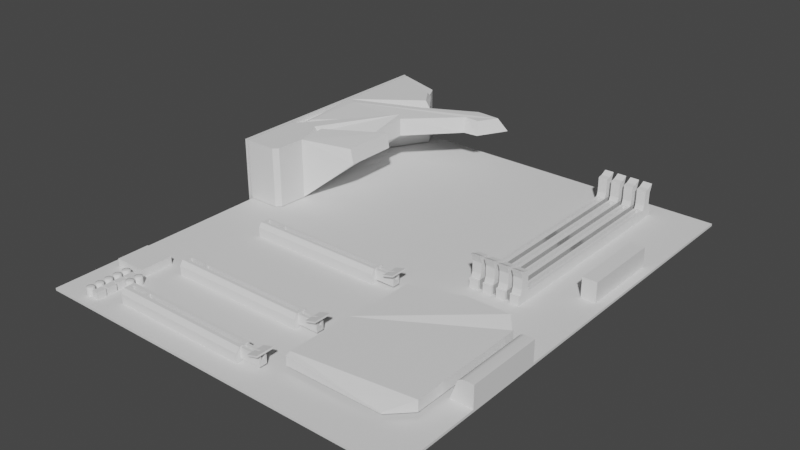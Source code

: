 # Source: motherboard_ATX_Z390_Aorus_Pro_LGA1151.blend  (saved by Blender 3.3.6; exported with 4.5.12 LTS)
import bpy
from mathutils import Matrix  # noqa: F401  (used for matrix-valued properties, if any)

bpy.ops.wm.read_factory_settings(use_empty=True)
scene = bpy.context.scene
scene.name = 'Scene'

# ---- collections
col_atx_z390_aorus_pro = bpy.data.collections.new('ATX Z390 Aorus Pro'); scene.collection.children.link(col_atx_z390_aorus_pro)
col_imports = bpy.data.collections.new('imports'); col_atx_z390_aorus_pro.children.link(col_imports)
col_booleans = bpy.data.collections.new('booleans'); scene.collection.children.link(col_booleans)
col_booleans_export = bpy.data.collections.new('booleans_export'); col_booleans.children.link(col_booleans_export)
col_corsair_vengeance_lpx_red = bpy.data.collections.new('Corsair Vengeance LPX red')  # instanced only; not linked into the scene
col_corsair_vengeance_lpx_white = bpy.data.collections.new('Corsair Vengeance LPX white')  # instanced only; not linked into the scene

# ---- materials (node trees are filled in below, after node groups)
mat_matt_black_pcb = bpy.data.materials.new('matt black pcb')
mat_black_plastic = bpy.data.materials.new('black plastic')
mat_silver_contacts = bpy.data.materials.new('silver contacts')
mat_dark_metal_1 = bpy.data.materials.new('dark metal 1')
mat_black_pcb = bpy.data.materials.new('black pcb')
mat_golden_flex = bpy.data.materials.new('golden flex')
mat_blue_plastic = bpy.data.materials.new('blue plastic')
mat_material = bpy.data.materials.new('Material')

# ---- node groups
ng_auto_smooth = bpy.data.node_groups.new('Auto Smooth', 'GeometryNodeTree')
_s = ng_auto_smooth.interface.new_socket(name='Geometry', in_out='OUTPUT', socket_type='NodeSocketGeometry')
_s = ng_auto_smooth.interface.new_socket(name='Geometry', in_out='INPUT', socket_type='NodeSocketGeometry')
_s = ng_auto_smooth.interface.new_socket(name='Angle', in_out='INPUT', socket_type='NodeSocketFloat')
_s.subtype = 'ANGLE'
_s.min_value = 0.0
_s.max_value = 3.142
ng_auto_smooth.is_modifier = True
_N = ng_auto_smooth.nodes; _L = ng_auto_smooth.links
n0 = _N.new('NodeGroupOutput'); n0.name = 'Group Output'; n0.location = (480, -100)
n1 = _N.new('NodeGroupInput'); n1.name = 'Group Input'; n1.location = (-420, -300)
n2 = _N.new('NodeGroupInput'); n2.name = 'Group Input.001'; n2.location = (-60, -100)
n3 = _N.new('GeometryNodeSetShadeSmooth'); n3.name = 'Set Shade Smooth'; n3.location = (120, -100)
n3.domain = 'EDGE'
n4 = _N.new('GeometryNodeSetShadeSmooth'); n4.name = 'Set Shade Smooth.001'; n4.location = (300, -100)
n5 = _N.new('GeometryNodeInputMeshEdgeAngle'); n5.name = 'Edge Angle'; n5.location = (-420, -220)
n6 = _N.new('GeometryNodeInputEdgeSmooth'); n6.name = 'Is Edge Smooth'; n6.location = (-60, -160)
n7 = _N.new('GeometryNodeInputShadeSmooth'); n7.name = 'Is Face Smooth'; n7.location = (-240, -340)
n8 = _N.new('FunctionNodeBooleanMath'); n8.name = 'Boolean Math'; n8.location = (-60, -220)
n9 = _N.new('FunctionNodeCompare'); n9.name = 'Compare'; n9.location = (-240, -180)
n9.operation = 'LESS_EQUAL'
_L.new(n5.outputs[0], n9.inputs[0])
_L.new(n4.outputs[0], n0.inputs[0])
_L.new(n1.outputs[1], n9.inputs[1])
_L.new(n9.outputs[0], n8.inputs[0])
_L.new(n7.outputs[0], n8.inputs[1])
_L.new(n2.outputs[0], n3.inputs[0])
_L.new(n6.outputs[0], n3.inputs[1])
_L.new(n3.outputs[0], n4.inputs[0])
_L.new(n8.outputs[0], n3.inputs[2])
n0.is_active_output = True

# ---- material node trees
mat_material.use_nodes = True; mat_material.node_tree.nodes.clear()
_N = mat_material.node_tree.nodes; _L = mat_material.node_tree.links
n0 = _N.new('ShaderNodeBsdfPrincipled'); n0.name = 'Principled BSDF'; n0.location = (10, 300)
n0.distribution = 'GGX'
n0.subsurface_method = 'RANDOM_WALK_SKIN'
n0.inputs[0].default_value = (0.3, 0.3, 0.3, 1.0)
n0.inputs[2].default_value = 0.1
n0.inputs[3].default_value = 1.45
n0.inputs[4].default_value = 0.2
n0.inputs[27].default_value = (0.0, 0.0, 0.0, 1.0)
n0.inputs[28].default_value = 1.0
n1 = _N.new('ShaderNodeOutputMaterial'); n1.name = 'Material Output'; n1.location = (300, 300)
_L.new(n0.outputs[0], n1.inputs[0])
n1.is_active_output = True

# ---- world
world_world = bpy.data.worlds.new('World'); scene.world = world_world
world_world.use_nodes = True; world_world.node_tree.nodes.clear()
_N = world_world.node_tree.nodes; _L = world_world.node_tree.links
n0 = _N.new('ShaderNodeOutputWorld'); n0.name = 'World Output'; n0.location = (300, 300)
n1 = _N.new('ShaderNodeBackground'); n1.name = 'Background'; n1.location = (10, 300)
n1.inputs[0].default_value = (0.05088, 0.05088, 0.05088, 1.0)
_L.new(n1.outputs[0], n0.inputs[0])
n0.is_active_output = True
world_world.color = (0.05088, 0.05088, 0.05088)
world_world.use_sun_shadow = False
world_world.sun_shadow_jitter_overblur = 0.0

# ---- meshes
me_plane = bpy.data.meshes.new('Plane')
me_plane.from_pydata([(0.0, -0.305, 0.0), (0.244, 0.0, 0.0), (0.0, 0.0, 0.0), (0.244, -0.305, 0.0), (0.0, 0.0, 0.0015), (0.0, -0.305, 0.0015), (0.244, 0.0, 0.0015), (0.244, -0.305, 0.0015)], [], [(0, 2, 1, 3), (5, 7, 6, 4), (3, 1, 6, 7), (1, 2, 4, 6), (0, 3, 7, 5), (2, 0, 5, 4)])
me_plane.polygons.foreach_set('use_smooth', [True] * 6)
_uv = me_plane.uv_layers.new(name='UVMap')
_uv.uv.foreach_set('vector', [0.0, 0.0, 0.0, 0.0, 0.0, 0.0, 0.0, 0.0, 0.0, 0.0, 0.0, 0.0, 0.0, 0.0, 0.0, 0.0, 0.0, 0.0, 0.0, 0.0, 0.0, 0.0, 0.0, 0.0, 0.0, 0.0, 0.0, 0.0, 0.0, 0.0, 0.0, 0.0, 0.0, 0.0, 0.0, 0.0, 0.0, 0.0, 0.0, 0.0, 0.0, 0.0, 0.0, 0.0, 0.0, 0.0, 0.0, 0.0])
me_plane.materials.append(mat_matt_black_pcb)
me_plane.update()
me_plane_001 = bpy.data.meshes.new('Plane.001')
me_plane_001.from_pydata([(-1.863e-09, -0.157, 0.044), (1.863e-09, -0.157, 0.0), (1.863e-09, -1.863e-09, 0.0), (-1.863e-09, -1.863e-09, 0.044), (0.0015, -0.003, 0.041), (0.0015, -0.154, 0.041), (0.0015, -0.154, 0.003), (0.0015, -0.003, 0.003), (0.0015, -1.863e-09, 0.044), (0.0015, -0.157, 0.044), (0.0015, -0.157, 1.27e-10), (0.0015, -1.863e-09, 1.27e-10), (0.003, -0.003, 0.041), (0.003, -0.154, 0.041), (0.003, -0.154, 0.003), (0.003, -0.003, 0.003), (0.003, -0.001, 0.044), (0.003, -0.157, 0.044), (0.003, -0.157, 0.004), (0.003, -0.001, 0.004), (0.027, -0.001, 0.039), (0.036, -0.018, 0.044), (0.036, -0.014, 0.014), (0.027, -0.001, 0.004), (0.003, -0.135, 0.044), (0.003, -0.135, 0.004), (0.028, -0.135, 0.004), (0.028, -0.135, 0.044), (0.024, -0.157, 0.044), (0.027, -0.154, 0.044), (0.027, -0.154, 0.004), (0.024, -0.157, 0.004), (0.036, -0.014, 0.04), (0.003, -0.062, 0.004), (0.003, -0.062, 0.044), (0.05, -0.033, 0.029), (0.045, -0.031, 0.044), (0.05, -0.033, 0.04), (0.003, -0.113, 0.04), (0.04745, -0.06153, 0.0405), (0.009, -0.106, 0.044), (0.04845, -0.06253, 0.029), (0.078, -0.031, 0.029), (0.083, -0.01, 0.029), (0.078, -0.015, 0.039), (0.077, -0.028, 0.039), (0.088, -0.03, 0.029), (0.099, -0.01, 0.029), (0.094, -0.015, 0.0385), (0.087, -0.028, 0.0387), (0.083, -0.015, 0.03892), (0.009, -0.065, 0.044), (0.04745, -0.06253, 0.044), (0.003, -0.12, 0.044), (0.019, -0.114, 0.044), (0.022, -0.114, 0.041), (0.056, -0.118, 0.029), (0.054, -0.118, 0.039), (0.054, -0.083, 0.039), (0.056, -0.083, 0.029), (0.025, -0.114, 0.044), (0.04745, -0.08653, 0.039), (0.04745, -0.08653, 0.029), (0.033, -0.012, 0.004), (0.033, -0.012, 0.039)], [], [(2, 1, 0, 3), (4, 5, 13, 12), (1, 10, 9, 0), (0, 9, 8, 3), (3, 8, 11, 2), (2, 11, 10, 1), (5, 4, 8, 9), (7, 6, 10, 11), (6, 5, 9, 10), (4, 7, 11, 8), (19, 16, 20, 23), (7, 4, 12, 15), (6, 7, 15, 14), (5, 6, 14, 13), (34, 36, 21, 16), (25, 26, 30, 31, 18), (63, 64, 32, 22), (24, 25, 18, 17), (12, 13, 14, 15), (17, 28, 29, 27, 24), (34, 33, 25, 24, 38), (22, 35, 33), (18, 31, 28, 17), (28, 31, 30, 29), (26, 27, 29, 30), (16, 32, 64), (32, 37, 35, 22), (32, 16, 21), (16, 19, 33, 34), (39, 40, 38), (34, 37, 36), (63, 33, 19, 23), (41, 35, 43, 42), (32, 21, 36, 37), (35, 41, 33), (38, 40, 34), (45, 42, 46, 49), (38, 52, 39), (35, 37, 44, 43), (39, 41, 42, 45), (48, 49, 46, 47), (43, 50, 48, 47), (42, 43, 47, 46), (45, 49, 48, 50, 51, 40, 39), (40, 51, 34), (50, 43, 44), (34, 51, 50, 44, 37), (52, 38, 53), (24, 53, 38), (27, 54, 53, 24), (53, 54, 52), (54, 27, 55), (54, 55, 52), (27, 26, 56, 57), (60, 58, 55), (55, 27, 60), (57, 56, 59, 58), (27, 57, 58, 60), (52, 61, 39), (55, 61, 52), (58, 61, 55), (59, 62, 61, 58), (41, 39, 61, 62), (59, 56, 62), (56, 26, 62), (41, 62, 26, 33), (26, 25, 33), (23, 20, 64, 63), (64, 20, 16), (22, 33, 63)])
me_plane_001.polygons.foreach_set('material_index', [0, 0, 1, 1, 1, 1, 1, 1, 1, 1, 2, 0, 0, 0, 2, 2, 0, 2, 0, 2, 2, 2, 0, 0, 0, 0, 2, 0, 2, 2, 0, 2, 2, 0, 2, 2, 0, 2, 0, 0, 0, 0, 2, 3, 1, 0, 1, 2, 2, 2, 2, 0, 0, 0, 0, 0, 2, 2, 2, 0, 0, 2, 0, 2, 0, 2, 2, 2, 2, 2])
_uv = me_plane_001.uv_layers.new(name='UVMap')
_uv.uv.foreach_set('vector', [0.0, 0.0, 0.0, 0.0, 0.0, 0.0, 0.0, 0.0, 0.0, 0.0, 0.0, 0.0, 0.0, 0.0, 0.0, 0.0, 0.0, 0.0, 0.0, 0.0, 0.0, 0.0, 0.0, 0.0, 0.0, 0.0, 0.0, 0.0, 0.0, 0.0, 0.0, 0.0, 0.0, 0.0, 0.0, 0.0, 0.0, 0.0, 0.0, 0.0, 0.0, 0.0, 0.0, 0.0, 0.0, 0.0, 0.0, 0.0, 0.0, 0.0, 0.0, 0.0, 0.0, 0.0, 0.0, 0.0, 0.0, 0.0, 0.0, 0.0, 0.0, 0.0, 0.0, 0.0, 0.0, 0.0, 0.0, 0.0, 0.0, 0.0, 0.0, 0.0, 0.0, 0.0, 0.0, 0.0, 0.0, 0.0, 0.0, 0.0, 0.0, 0.0, 0.0, 0.0, 0.0, 0.0, 0.0, 0.0, 0.0, 0.0, 0.0, 0.0, 0.0, 0.0, 0.0, 0.0, 0.0, 0.0, 0.0, 0.0, 0.0, 0.0, 0.0, 0.0, 0.0, 0.0, 0.0, 0.0, 0.0, 0.0, 0.0, 0.0, 0.0, 0.0, 0.0, 0.0, 0.0, 0.0, 0.0, 0.0, 0.0, 0.0, 0.0, 0.0, 0.0, 0.0, 0.0, 0.0, 0.0, 0.0, 0.0, 0.0, 0.0, 0.0, 0.0, 0.0, 0.0, 0.0, 0.0, 0.0, 0.0, 0.0, 0.0, 0.0, 0.0, 0.0, 0.0, 0.0, 0.0, 0.0, 0.0, 0.0, 0.0, 0.0, 0.0, 0.0, 0.0, 0.0, 0.0, 0.0, 0.0, 0.0, 0.0, 0.0, 0.0, 0.0, 0.0, 0.0, 0.0, 0.0, 0.0, 0.0, 0.0, 0.0, 0.0, 0.0, 0.0, 0.0, 0.0, 0.0, 0.0, 0.0, 0.0, 0.0, 0.0, 0.0, 0.0, 0.0, 0.0, 0.0, 0.0, 0.0, 0.0, 0.0, 0.0, 0.0, 0.0, 0.0, 0.0, 0.0, 0.0, 0.0, 0.0, 0.0, 0.0, 0.0, 0.0, 0.0, 0.0, 0.0, 0.0, 0.0, 0.0, 0.0, 0.0, 0.0, 0.0, 0.0, 0.0, 0.0, 0.0, 0.0, 0.0, 0.0, 0.0, 0.0, 0.0, 0.0, 0.0, 0.0, 0.0, 0.0, 0.0, 0.0, 0.0, 0.0, 0.0, 0.0, 0.0, 0.0, 0.0, 0.0, 0.0, 0.0, 0.0, 0.0, 0.0, 0.0, 0.0, 0.0, 0.0, 0.0, 0.0, 0.0, 0.0, 0.0, 0.0, 0.0, 0.0, 0.0, 0.0, 0.0, 0.0, 0.0, 0.0, 0.0, 0.0, 0.0, 0.0, 0.0, 0.0, 0.0, 0.0, 0.0, 0.0, 0.0, 0.0, 0.0, 0.0, 0.0, 0.0, 0.0, 0.0, 0.0, 0.0, 0.0, 0.0, 0.0, 0.0, 0.0, 0.0, 0.0, 0.0, 0.0, 0.0, 0.0, 0.0, 0.0, 0.0, 0.0, 0.0, 0.0, 0.0, 0.0, 0.0, 0.0, 0.0, 0.0, 0.0, 0.0, 0.0, 0.0, 0.0, 0.0, 0.0, 0.0, 0.0, 0.0, 0.0, 0.0, 0.0, 0.0, 0.0, 0.0, 0.0, 0.0, 0.0, 0.0, 0.0, 0.0, 0.0, 0.0, 0.0, 0.0, 0.0, 0.0, 0.0, 0.0, 0.0, 0.0, 0.0, 0.0, 0.0, 0.0, 0.0, 0.0, 0.0, 0.0, 0.0, 0.0, 0.0, 0.0, 0.0, 0.0, 0.0, 0.0, 0.0, 0.0, 0.0, 0.0, 0.0, 0.0, 0.0, 0.0, 0.0, 0.0, 0.0, 0.0, 0.0, 0.0, 0.0, 0.0, 0.0, 0.0, 0.0, 0.0, 0.0, 0.0, 0.0, 0.0, 0.0, 0.0, 0.0, 0.0, 0.0, 0.0, 0.0, 0.0, 0.0, 0.0, 0.0, 0.0, 0.0, 0.0, 0.0, 0.0, 0.0, 0.0, 0.0, 0.0, 0.0, 0.0, 0.0, 0.0, 0.0, 0.0, 0.0, 0.0, 0.0, 0.0, 0.0, 0.0, 0.0, 0.0, 0.0, 0.0, 0.0, 0.0, 0.0, 0.0, 0.0, 0.0, 0.0, 0.0, 0.0, 0.0, 0.0, 0.0, 0.0, 0.0, 0.0, 0.0, 0.0, 0.0, 0.0, 0.0, 0.0, 0.0, 0.0, 0.0, 0.0, 0.0, 0.0, 0.0, 0.0, 0.0, 0.0, 0.0, 0.0, 0.0, 0.0, 0.0, 0.0, 0.0, 0.0, 0.0, 0.0, 0.0, 0.0, 0.0, 0.0, 0.0, 0.0, 0.0, 0.0, 0.0, 0.0, 0.0, 0.0, 0.0, 0.0, 0.0, 0.0, 0.0, 0.0, 0.0, 0.0, 0.0, 0.0, 0.0, 0.0, 0.0, 0.0, 0.0, 0.0, 0.0, 0.0, 0.0, 0.0, 0.0, 0.0, 0.0, 0.0, 0.0, 0.0, 0.0, 0.0, 0.0, 0.0, 0.0, 0.0, 0.0, 0.0, 0.0, 0.0, 0.0, 0.0, 0.0, 0.0, 0.0, 0.0, 0.0, 0.0, 0.0, 0.0, 0.0, 0.0, 0.0, 0.0, 0.0, 0.0, 0.0, 0.0, 0.0])
me_plane_001.materials.append(mat_black_plastic)
me_plane_001.materials.append(mat_silver_contacts)
me_plane_001.materials.append(mat_matt_black_pcb)
me_plane_001.materials.append(mat_dark_metal_1)
me_plane_001.update()
me_cube = bpy.data.meshes.new('Cube')
me_cube.from_pydata([(-0.007, -0.025, 0.0), (-0.007, 0.025, 0.0), (0.007, -0.025, 0.0), (0.007, -0.025, 0.014), (0.007, 0.025, 0.0), (0.007, 0.025, 0.014), (0.001, -0.025, 0.014), (-0.003009, -0.025, 0.01117), (-0.0002249, -0.025, 0.01378), (-0.001417, -0.025, 0.01317), (-0.002395, -0.025, 0.01226), (-0.003009, 0.025, 0.01117), (0.001, 0.025, 0.014), (-0.002395, 0.025, 0.01226), (-0.001417, 0.025, 0.01317), (-0.0002249, 0.025, 0.01378)], [], [(5, 12, 6, 3), (4, 5, 3, 2), (0, 7, 11, 1), (1, 4, 2, 0), (1, 11, 13, 14, 15, 12, 5, 4), (6, 12, 15, 8), (8, 15, 14, 9), (9, 14, 13, 10), (10, 13, 11, 7), (2, 3, 6, 8, 9, 10, 7, 0)])
me_cube.polygons.foreach_set('use_smooth', [True] * 10)
_uv = me_cube.uv_layers.new(name='UVMap')
_uv.uv.foreach_set('vector', [0.625, 0.5, 0.7917, 0.5, 0.7917, 0.75, 0.625, 0.75, 0.375, 0.5, 0.625, 0.5, 0.625, 0.75, 0.375, 0.75, 0.375, 0.0, 0.5745, 0.0, 0.5745, 0.25, 0.375, 0.25, 0.125, 0.5, 0.375, 0.5, 0.375, 0.75, 0.125, 0.75, 0.375, 0.25, 0.5745, 0.25, 0.5939, 0.2553, 0.6102, 0.2719, 0.6212, 0.3004, 0.625, 0.3333, 0.625, 0.5, 0.375, 0.5, 0.7917, 0.75, 0.7917, 0.5, 0.8257, 0.5, 0.8257, 0.75, 0.8257, 0.75, 0.8257, 0.5, 0.875, 0.5, 0.875, 0.75, 0.625, 0.0, 0.625, 0.25, 0.5951, 0.25, 0.5951, 0.0, 0.5951, 0.0, 0.5951, 0.25, 0.5745, 0.25, 0.5745, 0.0, 0.375, 0.75, 0.625, 0.75, 0.625, 0.9167, 0.6212, 0.9496, 0.6102, 0.9781, 0.5939, 0.9947, 0.5745, 1.0, 0.375, 1.0])
me_cube.materials.append(mat_black_plastic)
me_cube.update()
me_cube_001 = bpy.data.meshes.new('Cube.001')
me_cube_001.from_pydata([(-0.00475, -0.026, 0.0), (-0.00475, -0.026, 0.013), (-0.00475, 0.026, 0.0), (-0.00475, 0.026, 0.013), (0.00475, -0.026, 0.0), (0.00475, -0.026, 0.013), (0.00475, 0.026, 0.0), (0.00475, 0.026, 0.013)], [], [(0, 1, 3, 2), (2, 3, 7, 6), (6, 7, 5, 4), (4, 5, 1, 0), (2, 6, 4, 0), (7, 3, 1, 5)])
_uv = me_cube_001.uv_layers.new(name='UVMap')
_uv.uv.foreach_set('vector', [0.375, 0.0, 0.625, 0.0, 0.625, 0.25, 0.375, 0.25, 0.375, 0.25, 0.625, 0.25, 0.625, 0.5, 0.375, 0.5, 0.375, 0.5, 0.625, 0.5, 0.625, 0.75, 0.375, 0.75, 0.375, 0.75, 0.625, 0.75, 0.625, 1.0, 0.375, 1.0, 0.125, 0.5, 0.375, 0.5, 0.375, 0.75, 0.125, 0.75, 0.625, 0.5, 0.875, 0.5, 0.875, 0.75, 0.625, 0.75])
me_cube_001.materials.append(mat_black_plastic)
me_cube_001.update()
me_plane_002 = bpy.data.meshes.new('Plane.002')
me_plane_002.from_pydata([(0.0, -0.021, 0.0), (0.021, -0.021, 0.0), (0.0, 0.0, 0.0), (0.021, 0.0, 0.0), (0.0, 0.0, 0.005), (0.0, -0.021, 0.005), (0.021, -0.021, 0.005), (0.021, 0.0, 0.005), (0.014, -0.048, 0.0), (0.014, -0.04905, 0.0053), (0.01547, -0.04848, 0.0), (0.01485, -0.04933, 0.0053), (0.01638, -0.04973, 0.0), (0.01538, -0.05005, 0.0053), (0.01638, -0.05127, 0.0), (0.01538, -0.05095, 0.0053), (0.01547, -0.05252, 0.0), (0.01485, -0.05167, 0.0053), (0.014, -0.053, 0.0), (0.014, -0.05195, 0.0053), (0.01253, -0.05252, 0.0), (0.01315, -0.05167, 0.0053), (0.01162, -0.05127, 0.0), (0.01262, -0.05095, 0.0053), (0.01162, -0.04973, 0.0), (0.01262, -0.05005, 0.0053), (0.01253, -0.04848, 0.0), (0.01315, -0.04933, 0.0053), (0.01547, -0.04848, 0.005), (0.014, -0.048, 0.005), (0.01638, -0.04973, 0.005), (0.01638, -0.05127, 0.005), (0.01547, -0.05252, 0.005), (0.014, -0.053, 0.005), (0.01253, -0.05252, 0.005), (0.01162, -0.05127, 0.005), (0.01162, -0.04973, 0.005), (0.01253, -0.04848, 0.005), (0.014, -0.042, 0.0), (0.014, -0.04305, 0.0053), (0.01547, -0.04248, 0.0), (0.01485, -0.04333, 0.0053), (0.01638, -0.04373, 0.0), (0.01538, -0.04405, 0.0053), (0.01638, -0.04527, 0.0), (0.01538, -0.04495, 0.0053), (0.01547, -0.04652, 0.0), (0.01485, -0.04567, 0.0053), (0.014, -0.047, 0.0), (0.014, -0.04595, 0.0053), (0.01253, -0.04652, 0.0), (0.01315, -0.04567, 0.0053), (0.01162, -0.04527, 0.0), (0.01262, -0.04495, 0.0053), (0.01162, -0.04373, 0.0), (0.01262, -0.04405, 0.0053), (0.01253, -0.04248, 0.0), (0.01315, -0.04333, 0.0053), (0.01547, -0.04248, 0.005), (0.014, -0.042, 0.005), (0.01638, -0.04373, 0.005), (0.01638, -0.04527, 0.005), (0.01547, -0.04652, 0.005), (0.014, -0.047, 0.005), (0.01253, -0.04652, 0.005), (0.01162, -0.04527, 0.005), (0.01162, -0.04373, 0.005), (0.01253, -0.04248, 0.005), (0.014, -0.036, 0.0), (0.014, -0.03705, 0.0053), (0.01547, -0.03648, 0.0), (0.01485, -0.03733, 0.0053), (0.01638, -0.03773, 0.0), (0.01538, -0.03805, 0.0053), (0.01638, -0.03927, 0.0), (0.01538, -0.03895, 0.0053), (0.01547, -0.04052, 0.0), (0.01485, -0.03967, 0.0053), (0.014, -0.041, 0.0), (0.014, -0.03995, 0.0053), (0.01253, -0.04052, 0.0), (0.01315, -0.03967, 0.0053), (0.01162, -0.03927, 0.0), (0.01262, -0.03895, 0.0053), (0.01162, -0.03773, 0.0), (0.01262, -0.03805, 0.0053), (0.01253, -0.03648, 0.0), (0.01315, -0.03733, 0.0053), (0.01547, -0.03648, 0.005), (0.014, -0.036, 0.005), (0.01638, -0.03773, 0.005), (0.01638, -0.03927, 0.005), (0.01547, -0.04052, 0.005), (0.014, -0.041, 0.005), (0.01253, -0.04052, 0.005), (0.01162, -0.03927, 0.005), (0.01162, -0.03773, 0.005), (0.01253, -0.03648, 0.005), (0.014, -0.03, 0.0), (0.014, -0.03105, 0.0053), (0.01547, -0.03048, 0.0), (0.01485, -0.03133, 0.0053), (0.01638, -0.03173, 0.0), (0.01538, -0.03205, 0.0053), (0.01638, -0.03327, 0.0), (0.01538, -0.03295, 0.0053), (0.01547, -0.03452, 0.0), (0.01485, -0.03367, 0.0053), (0.014, -0.035, 0.0), (0.014, -0.03395, 0.0053), (0.01253, -0.03452, 0.0), (0.01315, -0.03367, 0.0053), (0.01162, -0.03327, 0.0), (0.01262, -0.03295, 0.0053), (0.01162, -0.03173, 0.0), (0.01262, -0.03205, 0.0053), (0.01253, -0.03048, 0.0), (0.01315, -0.03133, 0.0053), (0.01547, -0.03048, 0.005), (0.014, -0.03, 0.005), (0.01638, -0.03173, 0.005), (0.01638, -0.03327, 0.005), (0.01547, -0.03452, 0.005), (0.014, -0.035, 0.005), (0.01253, -0.03452, 0.005), (0.01162, -0.03327, 0.005), (0.01162, -0.03173, 0.005), (0.01253, -0.03048, 0.005), (0.014, -0.024, 0.0), (0.014, -0.02505, 0.0053), (0.01547, -0.02448, 0.0), (0.01485, -0.02533, 0.0053), (0.01638, -0.02573, 0.0), (0.01538, -0.02605, 0.0053), (0.01638, -0.02727, 0.0), (0.01538, -0.02695, 0.0053), (0.01547, -0.02852, 0.0), (0.01485, -0.02767, 0.0053), (0.014, -0.029, 0.0), (0.014, -0.02795, 0.0053), (0.01253, -0.02852, 0.0), (0.01315, -0.02767, 0.0053), (0.01162, -0.02727, 0.0), (0.01262, -0.02695, 0.0053), (0.01162, -0.02573, 0.0), (0.01262, -0.02605, 0.0053), (0.01253, -0.02448, 0.0), (0.01315, -0.02533, 0.0053), (0.01547, -0.02448, 0.005), (0.014, -0.024, 0.005), (0.01638, -0.02573, 0.005), (0.01638, -0.02727, 0.005), (0.01547, -0.02852, 0.005), (0.014, -0.029, 0.005), (0.01253, -0.02852, 0.005), (0.01162, -0.02727, 0.005), (0.01162, -0.02573, 0.005), (0.01253, -0.02448, 0.005), (0.025, -0.03, 0.0), (0.025, -0.03105, 0.0053), (0.02647, -0.03048, 0.0), (0.02585, -0.03133, 0.0053), (0.02738, -0.03173, 0.0), (0.02638, -0.03205, 0.0053), (0.02738, -0.03327, 0.0), (0.02638, -0.03295, 0.0053), (0.02647, -0.03452, 0.0), (0.02585, -0.03367, 0.0053), (0.025, -0.035, 0.0), (0.025, -0.03395, 0.0053), (0.02353, -0.03452, 0.0), (0.02415, -0.03367, 0.0053), (0.02262, -0.03327, 0.0), (0.02362, -0.03295, 0.0053), (0.02262, -0.03173, 0.0), (0.02362, -0.03205, 0.0053), (0.02353, -0.03048, 0.0), (0.02415, -0.03133, 0.0053), (0.02647, -0.03048, 0.005), (0.025, -0.03, 0.005), (0.02738, -0.03173, 0.005), (0.02738, -0.03327, 0.005), (0.02647, -0.03452, 0.005), (0.025, -0.035, 0.005), (0.02353, -0.03452, 0.005), (0.02262, -0.03327, 0.005), (0.02262, -0.03173, 0.005), (0.02353, -0.03048, 0.005), (0.025, -0.024, 0.0), (0.025, -0.02505, 0.0053), (0.02647, -0.02448, 0.0), (0.02585, -0.02533, 0.0053), (0.02738, -0.02573, 0.0), (0.02638, -0.02605, 0.0053), (0.02738, -0.02727, 0.0), (0.02638, -0.02695, 0.0053), (0.02647, -0.02852, 0.0), (0.02585, -0.02767, 0.0053), (0.025, -0.029, 0.0), (0.025, -0.02795, 0.0053), (0.02353, -0.02852, 0.0), (0.02415, -0.02767, 0.0053), (0.02262, -0.02727, 0.0), (0.02362, -0.02695, 0.0053), (0.02262, -0.02573, 0.0), (0.02362, -0.02605, 0.0053), (0.02353, -0.02448, 0.0), (0.02415, -0.02533, 0.0053), (0.02647, -0.02448, 0.005), (0.025, -0.024, 0.005), (0.02738, -0.02573, 0.005), (0.02738, -0.02727, 0.005), (0.02647, -0.02852, 0.005), (0.025, -0.029, 0.005), (0.02353, -0.02852, 0.005), (0.02262, -0.02727, 0.005), (0.02262, -0.02573, 0.005), (0.02353, -0.02448, 0.005), (0.0175, -0.031, 6.985e-10), (0.0175, -0.031, 0.0045), (0.0175, -0.025, 6.985e-10), (0.0175, -0.025, 0.0045), (0.0215, -0.031, 6.985e-10), (0.0215, -0.031, 0.0045), (0.0215, -0.025, 6.985e-10), (0.0215, -0.025, 0.0045), (0.0175, -0.038, 6.985e-10), (0.0175, -0.038, 0.0045), (0.0175, -0.032, 6.985e-10), (0.0175, -0.032, 0.0045), (0.0215, -0.038, 6.985e-10), (0.0215, -0.038, 0.0045), (0.0215, -0.032, 6.985e-10), (0.0215, -0.032, 0.0045), (0.0175, -0.045, 6.985e-10), (0.0175, -0.045, 0.0045), (0.0175, -0.039, 6.985e-10), (0.0175, -0.039, 0.0045), (0.0215, -0.045, 6.985e-10), (0.0215, -0.045, 0.0045), (0.0215, -0.039, 6.985e-10), (0.0215, -0.039, 0.0045), (0.0175, -0.052, 6.985e-10), (0.0175, -0.052, 0.0045), (0.0175, -0.046, 6.985e-10), (0.0175, -0.046, 0.0045), (0.0215, -0.052, 6.985e-10), (0.0215, -0.052, 0.0045), (0.0215, -0.046, 6.985e-10), (0.0215, -0.046, 0.0045)], [], [(0, 2, 3, 1), (5, 6, 7, 4), (0, 1, 6, 5), (1, 3, 7, 6), (2, 0, 5, 4), (3, 2, 4, 7), (8, 29, 28, 10), (10, 28, 30, 12), (12, 30, 31, 14), (14, 31, 32, 16), (16, 32, 33, 18), (18, 33, 34, 20), (20, 34, 35, 22), (22, 35, 36, 24), (11, 9, 27, 25, 23, 21, 19, 17, 15, 13), (24, 36, 37, 26), (26, 37, 29, 8), (9, 11, 28, 29), (11, 13, 30, 28), (13, 15, 31, 30), (15, 17, 32, 31), (17, 19, 33, 32), (19, 21, 34, 33), (21, 23, 35, 34), (23, 25, 36, 35), (25, 27, 37, 36), (27, 9, 29, 37), (38, 59, 58, 40), (40, 58, 60, 42), (42, 60, 61, 44), (44, 61, 62, 46), (46, 62, 63, 48), (48, 63, 64, 50), (50, 64, 65, 52), (52, 65, 66, 54), (41, 39, 57, 55, 53, 51, 49, 47, 45, 43), (54, 66, 67, 56), (56, 67, 59, 38), (39, 41, 58, 59), (41, 43, 60, 58), (43, 45, 61, 60), (45, 47, 62, 61), (47, 49, 63, 62), (49, 51, 64, 63), (51, 53, 65, 64), (53, 55, 66, 65), (55, 57, 67, 66), (57, 39, 59, 67), (68, 89, 88, 70), (70, 88, 90, 72), (72, 90, 91, 74), (74, 91, 92, 76), (76, 92, 93, 78), (78, 93, 94, 80), (80, 94, 95, 82), (82, 95, 96, 84), (71, 69, 87, 85, 83, 81, 79, 77, 75, 73), (84, 96, 97, 86), (86, 97, 89, 68), (69, 71, 88, 89), (71, 73, 90, 88), (73, 75, 91, 90), (75, 77, 92, 91), (77, 79, 93, 92), (79, 81, 94, 93), (81, 83, 95, 94), (83, 85, 96, 95), (85, 87, 97, 96), (87, 69, 89, 97), (98, 119, 118, 100), (100, 118, 120, 102), (102, 120, 121, 104), (104, 121, 122, 106), (106, 122, 123, 108), (108, 123, 124, 110), (110, 124, 125, 112), (112, 125, 126, 114), (101, 99, 117, 115, 113, 111, 109, 107, 105, 103), (114, 126, 127, 116), (116, 127, 119, 98), (99, 101, 118, 119), (101, 103, 120, 118), (103, 105, 121, 120), (105, 107, 122, 121), (107, 109, 123, 122), (109, 111, 124, 123), (111, 113, 125, 124), (113, 115, 126, 125), (115, 117, 127, 126), (117, 99, 119, 127), (128, 149, 148, 130), (130, 148, 150, 132), (132, 150, 151, 134), (134, 151, 152, 136), (136, 152, 153, 138), (138, 153, 154, 140), (140, 154, 155, 142), (142, 155, 156, 144), (131, 129, 147, 145, 143, 141, 139, 137, 135, 133), (144, 156, 157, 146), (146, 157, 149, 128), (129, 131, 148, 149), (131, 133, 150, 148), (133, 135, 151, 150), (135, 137, 152, 151), (137, 139, 153, 152), (139, 141, 154, 153), (141, 143, 155, 154), (143, 145, 156, 155), (145, 147, 157, 156), (147, 129, 149, 157), (158, 179, 178, 160), (160, 178, 180, 162), (162, 180, 181, 164), (164, 181, 182, 166), (166, 182, 183, 168), (168, 183, 184, 170), (170, 184, 185, 172), (172, 185, 186, 174), (161, 159, 177, 175, 173, 171, 169, 167, 165, 163), (174, 186, 187, 176), (176, 187, 179, 158), (159, 161, 178, 179), (161, 163, 180, 178), (163, 165, 181, 180), (165, 167, 182, 181), (167, 169, 183, 182), (169, 171, 184, 183), (171, 173, 185, 184), (173, 175, 186, 185), (175, 177, 187, 186), (177, 159, 179, 187), (188, 209, 208, 190), (190, 208, 210, 192), (192, 210, 211, 194), (194, 211, 212, 196), (196, 212, 213, 198), (198, 213, 214, 200), (200, 214, 215, 202), (202, 215, 216, 204), (191, 189, 207, 205, 203, 201, 199, 197, 195, 193), (204, 216, 217, 206), (206, 217, 209, 188), (189, 191, 208, 209), (191, 193, 210, 208), (193, 195, 211, 210), (195, 197, 212, 211), (197, 199, 213, 212), (199, 201, 214, 213), (201, 203, 215, 214), (203, 205, 216, 215), (205, 207, 217, 216), (207, 189, 209, 217), (218, 219, 221, 220), (220, 221, 225, 224), (224, 225, 223, 222), (222, 223, 219, 218), (225, 221, 219, 223), (226, 227, 229, 228), (228, 229, 233, 232), (232, 233, 231, 230), (230, 231, 227, 226), (233, 229, 227, 231), (234, 235, 237, 236), (236, 237, 241, 240), (240, 241, 239, 238), (238, 239, 235, 234), (241, 237, 235, 239), (242, 243, 245, 244), (244, 245, 249, 248), (248, 249, 247, 246), (246, 247, 243, 242), (249, 245, 243, 247)])
me_plane_002.polygons.foreach_set('use_smooth', [0, 0, 0, 0, 0, 0, 1, 1, 1, 1, 1, 1, 1, 1, 1, 1, 1, 1, 1, 1, 1, 1, 1, 1, 1, 1, 1, 1, 1, 1, 1, 1, 1, 1, 1, 1, 1, 1, 1, 1, 1, 1, 1, 1, 1, 1, 1, 1, 1, 1, 1, 1, 1, 1, 1, 1, 1, 1, 1, 1, 1, 1, 1, 1, 1, 1, 1, 1, 1, 1, 1, 1, 1, 1, 1, 1, 1, 1, 1, 1, 1, 1, 1, 1, 1, 1, 1, 1, 1, 1, 1, 1, 1, 1, 1, 1, 1, 1, 1, 1, 1, 1, 1, 1, 1, 1, 1, 1, 1, 1, 1, 1, 1, 1, 1, 1, 1, 1, 1, 1, 1, 1, 1, 1, 1, 1, 1, 1, 1, 1, 1, 1, 1, 1, 1, 1, 1, 1, 1, 1, 1, 1, 1, 1, 1, 1, 1, 1, 1, 1, 1, 1, 1, 0, 0, 0, 0, 0, 0, 0, 0, 0, 0, 0, 0, 0, 0, 0, 0, 0, 0, 0, 0])
me_plane_002.polygons.foreach_set('material_index', [0, 1, 0, 0, 0, 0, 2, 2, 2, 2, 2, 2, 2, 2, 0, 2, 2, 2, 2, 2, 2, 2, 2, 2, 2, 2, 2, 2, 2, 2, 2, 2, 2, 2, 2, 0, 2, 2, 2, 2, 2, 2, 2, 2, 2, 2, 2, 2, 2, 2, 2, 2, 2, 2, 2, 2, 0, 2, 2, 2, 2, 2, 2, 2, 2, 2, 2, 2, 2, 2, 2, 2, 2, 2, 2, 2, 2, 0, 2, 2, 2, 2, 2, 2, 2, 2, 2, 2, 2, 2, 2, 2, 2, 2, 2, 2, 2, 2, 0, 2, 2, 2, 2, 2, 2, 2, 2, 2, 2, 2, 2, 2, 2, 2, 2, 2, 2, 2, 2, 0, 2, 2, 2, 2, 2, 2, 2, 2, 2, 2, 2, 2, 2, 2, 2, 2, 2, 2, 2, 2, 0, 2, 2, 2, 2, 2, 2, 2, 2, 2, 2, 2, 2, 3, 3, 3, 3, 3, 3, 3, 3, 3, 3, 3, 3, 3, 3, 3, 3, 3, 3, 3, 3])
_uv = me_plane_002.uv_layers.new(name='UVMap')
_uv.uv.foreach_set('vector', [0.0, 0.0, 0.0, 1.0, 1.0, 1.0, 1.0, 0.0, 0.0, 0.0, 1.0, 0.0, 1.0, 1.0, 0.0, 1.0, 0.0, 0.0, 1.0, 0.0, 1.0, 0.0, 0.0, 0.0, 1.0, 0.0, 1.0, 1.0, 1.0, 1.0, 1.0, 0.0, 0.0, 1.0, 0.0, 0.0, 0.0, 0.0, 0.0, 1.0, 1.0, 1.0, 0.0, 1.0, 0.0, 1.0, 1.0, 1.0, 1.0, 0.5, 1.0, 1.0, 0.9, 1.0, 0.9, 0.5, 0.9, 0.5, 0.9, 1.0, 0.8, 1.0, 0.8, 0.5, 0.8, 0.5, 0.8, 1.0, 0.7, 1.0, 0.7, 0.5, 0.7, 0.5, 0.7, 1.0, 0.6, 1.0, 0.6, 0.5, 0.6, 0.5, 0.6, 1.0, 0.5, 1.0, 0.5, 0.5, 0.5, 0.5, 0.5, 1.0, 0.4, 1.0, 0.4, 0.5, 0.4, 0.5, 0.4, 1.0, 0.3, 1.0, 0.3, 0.5, 0.3, 0.5, 0.3, 1.0, 0.2, 1.0, 0.2, 0.5, 0.3317, 0.3625, 0.25, 0.3891, 0.1683, 0.3625, 0.1177, 0.293, 0.1177, 0.207, 0.1683, 0.1375, 0.25, 0.1109, 0.3317, 0.1375, 0.3823, 0.207, 0.3823, 0.293, 0.2, 0.5, 0.2, 1.0, 0.1, 1.0, 0.1, 0.5, 0.1, 0.5, 0.1, 1.0, -7.451e-08, 1.0, -7.451e-08, 0.5, 0.25, 0.3891, 0.3317, 0.3625, 0.3911, 0.4442, 0.25, 0.49, 0.3317, 0.3625, 0.3823, 0.293, 0.4783, 0.3242, 0.3911, 0.4442, 0.3823, 0.293, 0.3823, 0.207, 0.4783, 0.1758, 0.4783, 0.3242, 0.3823, 0.207, 0.3317, 0.1375, 0.3911, 0.05584, 0.4783, 0.1758, 0.3317, 0.1375, 0.25, 0.1109, 0.25, 0.01, 0.3911, 0.05584, 0.25, 0.1109, 0.1683, 0.1375, 0.1089, 0.05584, 0.25, 0.01, 0.1683, 0.1375, 0.1177, 0.207, 0.02175, 0.1758, 0.1089, 0.05584, 0.1177, 0.207, 0.1177, 0.293, 0.02175, 0.3242, 0.02175, 0.1758, 0.1177, 0.293, 0.1683, 0.3625, 0.1089, 0.4442, 0.02175, 0.3242, 0.1683, 0.3625, 0.25, 0.3891, 0.25, 0.49, 0.1089, 0.4442, 1.0, 0.5, 1.0, 1.0, 0.9, 1.0, 0.9, 0.5, 0.9, 0.5, 0.9, 1.0, 0.8, 1.0, 0.8, 0.5, 0.8, 0.5, 0.8, 1.0, 0.7, 1.0, 0.7, 0.5, 0.7, 0.5, 0.7, 1.0, 0.6, 1.0, 0.6, 0.5, 0.6, 0.5, 0.6, 1.0, 0.5, 1.0, 0.5, 0.5, 0.5, 0.5, 0.5, 1.0, 0.4, 1.0, 0.4, 0.5, 0.4, 0.5, 0.4, 1.0, 0.3, 1.0, 0.3, 0.5, 0.3, 0.5, 0.3, 1.0, 0.2, 1.0, 0.2, 0.5, 0.3317, 0.3625, 0.25, 0.3891, 0.1683, 0.3625, 0.1177, 0.293, 0.1177, 0.207, 0.1683, 0.1375, 0.25, 0.1109, 0.3317, 0.1375, 0.3823, 0.207, 0.3823, 0.293, 0.2, 0.5, 0.2, 1.0, 0.1, 1.0, 0.1, 0.5, 0.1, 0.5, 0.1, 1.0, -7.451e-08, 1.0, -7.451e-08, 0.5, 0.25, 0.3891, 0.3317, 0.3625, 0.3911, 0.4442, 0.25, 0.49, 0.3317, 0.3625, 0.3823, 0.293, 0.4783, 0.3242, 0.3911, 0.4442, 0.3823, 0.293, 0.3823, 0.207, 0.4783, 0.1758, 0.4783, 0.3242, 0.3823, 0.207, 0.3317, 0.1375, 0.3911, 0.05584, 0.4783, 0.1758, 0.3317, 0.1375, 0.25, 0.1109, 0.25, 0.01, 0.3911, 0.05584, 0.25, 0.1109, 0.1683, 0.1375, 0.1089, 0.05584, 0.25, 0.01, 0.1683, 0.1375, 0.1177, 0.207, 0.02175, 0.1758, 0.1089, 0.05584, 0.1177, 0.207, 0.1177, 0.293, 0.02175, 0.3242, 0.02175, 0.1758, 0.1177, 0.293, 0.1683, 0.3625, 0.1089, 0.4442, 0.02175, 0.3242, 0.1683, 0.3625, 0.25, 0.3891, 0.25, 0.49, 0.1089, 0.4442, 1.0, 0.5, 1.0, 1.0, 0.9, 1.0, 0.9, 0.5, 0.9, 0.5, 0.9, 1.0, 0.8, 1.0, 0.8, 0.5, 0.8, 0.5, 0.8, 1.0, 0.7, 1.0, 0.7, 0.5, 0.7, 0.5, 0.7, 1.0, 0.6, 1.0, 0.6, 0.5, 0.6, 0.5, 0.6, 1.0, 0.5, 1.0, 0.5, 0.5, 0.5, 0.5, 0.5, 1.0, 0.4, 1.0, 0.4, 0.5, 0.4, 0.5, 0.4, 1.0, 0.3, 1.0, 0.3, 0.5, 0.3, 0.5, 0.3, 1.0, 0.2, 1.0, 0.2, 0.5, 0.3317, 0.3625, 0.25, 0.3891, 0.1683, 0.3625, 0.1177, 0.293, 0.1177, 0.207, 0.1683, 0.1375, 0.25, 0.1109, 0.3317, 0.1375, 0.3823, 0.207, 0.3823, 0.293, 0.2, 0.5, 0.2, 1.0, 0.1, 1.0, 0.1, 0.5, 0.1, 0.5, 0.1, 1.0, -7.451e-08, 1.0, -7.451e-08, 0.5, 0.25, 0.3891, 0.3317, 0.3625, 0.3911, 0.4442, 0.25, 0.49, 0.3317, 0.3625, 0.3823, 0.293, 0.4783, 0.3242, 0.3911, 0.4442, 0.3823, 0.293, 0.3823, 0.207, 0.4783, 0.1758, 0.4783, 0.3242, 0.3823, 0.207, 0.3317, 0.1375, 0.3911, 0.05584, 0.4783, 0.1758, 0.3317, 0.1375, 0.25, 0.1109, 0.25, 0.01, 0.3911, 0.05584, 0.25, 0.1109, 0.1683, 0.1375, 0.1089, 0.05584, 0.25, 0.01, 0.1683, 0.1375, 0.1177, 0.207, 0.02175, 0.1758, 0.1089, 0.05584, 0.1177, 0.207, 0.1177, 0.293, 0.02175, 0.3242, 0.02175, 0.1758, 0.1177, 0.293, 0.1683, 0.3625, 0.1089, 0.4442, 0.02175, 0.3242, 0.1683, 0.3625, 0.25, 0.3891, 0.25, 0.49, 0.1089, 0.4442, 1.0, 0.5, 1.0, 1.0, 0.9, 1.0, 0.9, 0.5, 0.9, 0.5, 0.9, 1.0, 0.8, 1.0, 0.8, 0.5, 0.8, 0.5, 0.8, 1.0, 0.7, 1.0, 0.7, 0.5, 0.7, 0.5, 0.7, 1.0, 0.6, 1.0, 0.6, 0.5, 0.6, 0.5, 0.6, 1.0, 0.5, 1.0, 0.5, 0.5, 0.5, 0.5, 0.5, 1.0, 0.4, 1.0, 0.4, 0.5, 0.4, 0.5, 0.4, 1.0, 0.3, 1.0, 0.3, 0.5, 0.3, 0.5, 0.3, 1.0, 0.2, 1.0, 0.2, 0.5, 0.3317, 0.3625, 0.25, 0.3891, 0.1683, 0.3625, 0.1177, 0.293, 0.1177, 0.207, 0.1683, 0.1375, 0.25, 0.1109, 0.3317, 0.1375, 0.3823, 0.207, 0.3823, 0.293, 0.2, 0.5, 0.2, 1.0, 0.1, 1.0, 0.1, 0.5, 0.1, 0.5, 0.1, 1.0, -7.451e-08, 1.0, -7.451e-08, 0.5, 0.25, 0.3891, 0.3317, 0.3625, 0.3911, 0.4442, 0.25, 0.49, 0.3317, 0.3625, 0.3823, 0.293, 0.4783, 0.3242, 0.3911, 0.4442, 0.3823, 0.293, 0.3823, 0.207, 0.4783, 0.1758, 0.4783, 0.3242, 0.3823, 0.207, 0.3317, 0.1375, 0.3911, 0.05584, 0.4783, 0.1758, 0.3317, 0.1375, 0.25, 0.1109, 0.25, 0.01, 0.3911, 0.05584, 0.25, 0.1109, 0.1683, 0.1375, 0.1089, 0.05584, 0.25, 0.01, 0.1683, 0.1375, 0.1177, 0.207, 0.02175, 0.1758, 0.1089, 0.05584, 0.1177, 0.207, 0.1177, 0.293, 0.02175, 0.3242, 0.02175, 0.1758, 0.1177, 0.293, 0.1683, 0.3625, 0.1089, 0.4442, 0.02175, 0.3242, 0.1683, 0.3625, 0.25, 0.3891, 0.25, 0.49, 0.1089, 0.4442, 1.0, 0.5, 1.0, 1.0, 0.9, 1.0, 0.9, 0.5, 0.9, 0.5, 0.9, 1.0, 0.8, 1.0, 0.8, 0.5, 0.8, 0.5, 0.8, 1.0, 0.7, 1.0, 0.7, 0.5, 0.7, 0.5, 0.7, 1.0, 0.6, 1.0, 0.6, 0.5, 0.6, 0.5, 0.6, 1.0, 0.5, 1.0, 0.5, 0.5, 0.5, 0.5, 0.5, 1.0, 0.4, 1.0, 0.4, 0.5, 0.4, 0.5, 0.4, 1.0, 0.3, 1.0, 0.3, 0.5, 0.3, 0.5, 0.3, 1.0, 0.2, 1.0, 0.2, 0.5, 0.3317, 0.3625, 0.25, 0.3891, 0.1683, 0.3625, 0.1177, 0.293, 0.1177, 0.207, 0.1683, 0.1375, 0.25, 0.1109, 0.3317, 0.1375, 0.3823, 0.207, 0.3823, 0.293, 0.2, 0.5, 0.2, 1.0, 0.1, 1.0, 0.1, 0.5, 0.1, 0.5, 0.1, 1.0, -7.451e-08, 1.0, -7.451e-08, 0.5, 0.25, 0.3891, 0.3317, 0.3625, 0.3911, 0.4442, 0.25, 0.49, 0.3317, 0.3625, 0.3823, 0.293, 0.4783, 0.3242, 0.3911, 0.4442, 0.3823, 0.293, 0.3823, 0.207, 0.4783, 0.1758, 0.4783, 0.3242, 0.3823, 0.207, 0.3317, 0.1375, 0.3911, 0.05584, 0.4783, 0.1758, 0.3317, 0.1375, 0.25, 0.1109, 0.25, 0.01, 0.3911, 0.05584, 0.25, 0.1109, 0.1683, 0.1375, 0.1089, 0.05584, 0.25, 0.01, 0.1683, 0.1375, 0.1177, 0.207, 0.02175, 0.1758, 0.1089, 0.05584, 0.1177, 0.207, 0.1177, 0.293, 0.02175, 0.3242, 0.02175, 0.1758, 0.1177, 0.293, 0.1683, 0.3625, 0.1089, 0.4442, 0.02175, 0.3242, 0.1683, 0.3625, 0.25, 0.3891, 0.25, 0.49, 0.1089, 0.4442, 1.0, 0.5, 1.0, 1.0, 0.9, 1.0, 0.9, 0.5, 0.9, 0.5, 0.9, 1.0, 0.8, 1.0, 0.8, 0.5, 0.8, 0.5, 0.8, 1.0, 0.7, 1.0, 0.7, 0.5, 0.7, 0.5, 0.7, 1.0, 0.6, 1.0, 0.6, 0.5, 0.6, 0.5, 0.6, 1.0, 0.5, 1.0, 0.5, 0.5, 0.5, 0.5, 0.5, 1.0, 0.4, 1.0, 0.4, 0.5, 0.4, 0.5, 0.4, 1.0, 0.3, 1.0, 0.3, 0.5, 0.3, 0.5, 0.3, 1.0, 0.2, 1.0, 0.2, 0.5, 0.3317, 0.3625, 0.25, 0.3891, 0.1683, 0.3625, 0.1177, 0.293, 0.1177, 0.207, 0.1683, 0.1375, 0.25, 0.1109, 0.3317, 0.1375, 0.3823, 0.207, 0.3823, 0.293, 0.2, 0.5, 0.2, 1.0, 0.1, 1.0, 0.1, 0.5, 0.1, 0.5, 0.1, 1.0, -7.451e-08, 1.0, -7.451e-08, 0.5, 0.25, 0.3891, 0.3317, 0.3625, 0.3911, 0.4442, 0.25, 0.49, 0.3317, 0.3625, 0.3823, 0.293, 0.4783, 0.3242, 0.3911, 0.4442, 0.3823, 0.293, 0.3823, 0.207, 0.4783, 0.1758, 0.4783, 0.3242, 0.3823, 0.207, 0.3317, 0.1375, 0.3911, 0.05584, 0.4783, 0.1758, 0.3317, 0.1375, 0.25, 0.1109, 0.25, 0.01, 0.3911, 0.05584, 0.25, 0.1109, 0.1683, 0.1375, 0.1089, 0.05584, 0.25, 0.01, 0.1683, 0.1375, 0.1177, 0.207, 0.02175, 0.1758, 0.1089, 0.05584, 0.1177, 0.207, 0.1177, 0.293, 0.02175, 0.3242, 0.02175, 0.1758, 0.1177, 0.293, 0.1683, 0.3625, 0.1089, 0.4442, 0.02175, 0.3242, 0.1683, 0.3625, 0.25, 0.3891, 0.25, 0.49, 0.1089, 0.4442, 1.0, 0.5, 1.0, 1.0, 0.9, 1.0, 0.9, 0.5, 0.9, 0.5, 0.9, 1.0, 0.8, 1.0, 0.8, 0.5, 0.8, 0.5, 0.8, 1.0, 0.7, 1.0, 0.7, 0.5, 0.7, 0.5, 0.7, 1.0, 0.6, 1.0, 0.6, 0.5, 0.6, 0.5, 0.6, 1.0, 0.5, 1.0, 0.5, 0.5, 0.5, 0.5, 0.5, 1.0, 0.4, 1.0, 0.4, 0.5, 0.4, 0.5, 0.4, 1.0, 0.3, 1.0, 0.3, 0.5, 0.3, 0.5, 0.3, 1.0, 0.2, 1.0, 0.2, 0.5, 0.3317, 0.3625, 0.25, 0.3891, 0.1683, 0.3625, 0.1177, 0.293, 0.1177, 0.207, 0.1683, 0.1375, 0.25, 0.1109, 0.3317, 0.1375, 0.3823, 0.207, 0.3823, 0.293, 0.2, 0.5, 0.2, 1.0, 0.1, 1.0, 0.1, 0.5, 0.1, 0.5, 0.1, 1.0, -7.451e-08, 1.0, -7.451e-08, 0.5, 0.25, 0.3891, 0.3317, 0.3625, 0.3911, 0.4442, 0.25, 0.49, 0.3317, 0.3625, 0.3823, 0.293, 0.4783, 0.3242, 0.3911, 0.4442, 0.3823, 0.293, 0.3823, 0.207, 0.4783, 0.1758, 0.4783, 0.3242, 0.3823, 0.207, 0.3317, 0.1375, 0.3911, 0.05584, 0.4783, 0.1758, 0.3317, 0.1375, 0.25, 0.1109, 0.25, 0.01, 0.3911, 0.05584, 0.25, 0.1109, 0.1683, 0.1375, 0.1089, 0.05584, 0.25, 0.01, 0.1683, 0.1375, 0.1177, 0.207, 0.02175, 0.1758, 0.1089, 0.05584, 0.1177, 0.207, 0.1177, 0.293, 0.02175, 0.3242, 0.02175, 0.1758, 0.1177, 0.293, 0.1683, 0.3625, 0.1089, 0.4442, 0.02175, 0.3242, 0.1683, 0.3625, 0.25, 0.3891, 0.25, 0.49, 0.1089, 0.4442, 0.375, 0.0, 0.625, 0.0, 0.625, 0.25, 0.375, 0.25, 0.375, 0.25, 0.625, 0.25, 0.625, 0.5, 0.375, 0.5, 0.375, 0.5, 0.625, 0.5, 0.625, 0.75, 0.375, 0.75, 0.375, 0.75, 0.625, 0.75, 0.625, 1.0, 0.375, 1.0, 0.625, 0.5, 0.875, 0.5, 0.875, 0.75, 0.625, 0.75, 0.375, 0.0, 0.625, 0.0, 0.625, 0.25, 0.375, 0.25, 0.375, 0.25, 0.625, 0.25, 0.625, 0.5, 0.375, 0.5, 0.375, 0.5, 0.625, 0.5, 0.625, 0.75, 0.375, 0.75, 0.375, 0.75, 0.625, 0.75, 0.625, 1.0, 0.375, 1.0, 0.625, 0.5, 0.875, 0.5, 0.875, 0.75, 0.625, 0.75, 0.375, 0.0, 0.625, 0.0, 0.625, 0.25, 0.375, 0.25, 0.375, 0.25, 0.625, 0.25, 0.625, 0.5, 0.375, 0.5, 0.375, 0.5, 0.625, 0.5, 0.625, 0.75, 0.375, 0.75, 0.375, 0.75, 0.625, 0.75, 0.625, 1.0, 0.375, 1.0, 0.625, 0.5, 0.875, 0.5, 0.875, 0.75, 0.625, 0.75, 0.375, 0.0, 0.625, 0.0, 0.625, 0.25, 0.375, 0.25, 0.375, 0.25, 0.625, 0.25, 0.625, 0.5, 0.375, 0.5, 0.375, 0.5, 0.625, 0.5, 0.625, 0.75, 0.375, 0.75, 0.375, 0.75, 0.625, 0.75, 0.625, 1.0, 0.375, 1.0, 0.625, 0.5, 0.875, 0.5, 0.875, 0.75, 0.625, 0.75])
me_plane_002.materials.append(mat_silver_contacts)
me_plane_002.materials.append(mat_black_pcb)
me_plane_002.materials.append(mat_golden_flex)
me_plane_002.materials.append(mat_blue_plastic)
me_plane_002.update()
me_cube_003 = bpy.data.meshes.new('Cube.003')
me_cube_003.from_pydata([(0.0, -0.009, 0.0), (0.002, -0.005, 0.009), (0.0, 0.0, 0.0), (0.002, -0.002, 0.009), (0.09, -0.009, 0.0), (0.088, -0.005, 0.009), (0.09, 0.0, 0.0), (0.088, -0.002, 0.009), (0.0, -0.009, 0.006), (0.0, 0.0, 0.006), (0.09, 0.0, 0.006), (0.09, -0.009, 0.006), (0.0, -0.007, 0.009), (0.0, 0.0, 0.009), (0.09, 0.0, 0.009), (0.09, -0.007, 0.009), (0.002, -0.005, 0.002), (0.002, -0.002, 0.002), (0.088, -0.002, 0.002), (0.088, -0.005, 0.002), (0.0895, -0.001, 0.002), (0.0895, -0.006, 0.002), (0.103, -0.001, 0.002), (0.103, -0.006, 0.002), (0.103, -0.001, 0.0085), (0.0895, -0.001, 0.0085), (0.103, -0.006, 0.0085), (0.0895, -0.006, 0.0085), (0.0895, -0.0025, 0.0055), (0.0895, -0.0045, 0.0055), (0.103, -0.0045, 0.0055), (0.103, -0.0025, 0.0055), (0.103, -0.0025, 0.0085), (0.0895, -0.0025, 0.0085), (0.0895, -0.0045, 0.0085), (0.103, -0.0045, 0.0085), (0.09825, 0.002, 0.008111), (0.09825, -0.009, 0.008111), (0.09825, -0.003, 0.008111), (0.09825, -0.004, 0.008111), (0.105, 0.002, 0.009923), (0.105, -0.009, 0.009923), (0.105, -0.003, 0.009923), (0.105, -0.004, 0.009923), (0.09799, 0.002, 0.009077), (0.09799, -0.009, 0.009077), (0.09799, -0.003, 0.009077), (0.09799, -0.004, 0.009077), (0.1048, 0.002, 0.01089), (0.1048, -0.009, 0.01089), (0.1048, -0.003, 0.01089), (0.1048, -0.004, 0.01089), (0.1016, -0.004, 0.009017), (0.1016, -0.009, 0.009017), (0.1014, -0.004, 0.009983), (0.1014, -0.009, 0.009983), (0.1016, 0.002, 0.009017), (0.1016, -0.003, 0.009017), (0.1014, 0.002, 0.009983), (0.1014, -0.003, 0.009983), (0.0145, 0.0, 0.0), (0.0145, 0.0, 0.009), (0.0145, -0.009, 0.0), (0.0145, -0.007, 0.009), (0.0145, -0.009, 0.006), (0.0145, 0.0, 0.006), (0.0145, -0.002, 0.009), (0.0145, -0.005, 0.009), (0.0145, -0.002, 0.002), (0.0145, -0.005, 0.002), (0.0155, 0.0, 0.009), (0.0155, -0.009, 0.0), (0.0155, 0.0, 0.006), (0.0155, -0.002, 0.009), (0.0155, -0.002, 0.002), (0.0155, 0.0, 0.0), (0.0155, -0.007, 0.009), (0.0155, -0.009, 0.006), (0.0155, -0.005, 0.009), (0.0155, -0.005, 0.002)], [], [(8, 12, 13, 9), (72, 70, 14, 10), (10, 14, 15, 11), (64, 63, 12, 8), (75, 6, 4, 71), (3, 1, 16, 17), (62, 64, 8, 0), (6, 10, 11, 4), (75, 72, 10, 6), (0, 8, 9, 2), (1, 3, 13, 12), (73, 7, 14, 70), (7, 5, 15, 14), (67, 1, 12, 63), (68, 17, 16, 69), (78, 5, 19, 79), (66, 3, 17, 68), (5, 7, 18, 19), (31, 22, 24, 32), (33, 32, 24, 25), (21, 27, 34, 29), (25, 20, 28, 33), (25, 24, 22, 20), (23, 21, 20, 22), (31, 28, 29, 30), (22, 31, 30, 23), (28, 20, 21, 29), (30, 35, 26, 23), (27, 26, 35, 34), (30, 29, 34, 35), (28, 31, 32, 33), (23, 26, 27, 21), (53, 52, 43, 41), (57, 56, 40, 42), (55, 49, 51, 54), (59, 50, 48, 58), (38, 46, 44, 36), (57, 59, 46, 38), (53, 55, 45, 37), (43, 51, 49, 41), (37, 45, 47, 39), (56, 58, 48, 40), (52, 57, 42, 43), (40, 48, 50, 42), (39, 47, 54, 52), (41, 49, 55, 53), (45, 55, 54, 47), (37, 39, 52, 53), (36, 44, 58, 56), (52, 54, 59, 57), (46, 59, 58, 44), (38, 36, 56, 57), (54, 51, 50, 59), (42, 50, 51, 43), (78, 79, 74, 73), (1, 67, 69, 16), (67, 66, 68, 69), (78, 67, 63, 76), (3, 66, 61, 13), (2, 9, 65, 60), (71, 77, 64, 62), (2, 60, 62, 0), (77, 76, 63, 64), (9, 13, 61, 65), (11, 15, 76, 77), (4, 11, 77, 71), (5, 78, 76, 15), (18, 74, 79, 19), (7, 73, 74, 18), (78, 73, 66, 67), (66, 73, 70, 61), (60, 65, 72, 75), (60, 75, 71, 62), (65, 61, 70, 72)])
me_cube_003.polygons.foreach_set('material_index', [0, 0, 0, 0, 0, 1, 0, 0, 0, 0, 0, 0, 0, 0, 1, 1, 1, 1, 1, 1, 1, 1, 1, 1, 1, 1, 1, 1, 1, 1, 1, 1, 1, 1, 1, 1, 1, 1, 1, 1, 1, 1, 1, 1, 1, 1, 1, 1, 1, 1, 1, 1, 1, 1, 1, 1, 1, 0, 0, 0, 0, 0, 0, 0, 0, 0, 0, 1, 1, 0, 0, 0, 0, 0])
_uv = me_cube_003.uv_layers.new(name='UVMap')
_uv.uv.foreach_set('vector', [0.625, 0.0, 0.625, 0.0, 0.625, 0.25, 0.625, 0.25, 0.625, 0.375, 0.625, 0.375, 0.625, 0.5, 0.625, 0.5, 0.625, 0.5, 0.625, 0.5, 0.625, 0.75, 0.625, 0.75, 0.625, 0.875, 0.625, 0.875, 0.625, 1.0, 0.625, 1.0, 0.25, 0.5, 0.375, 0.5, 0.375, 0.75, 0.25, 0.75, 0.8694, 0.5714, 0.8694, 0.6786, 0.8694, 0.6786, 0.8694, 0.5714, 0.375, 0.875, 0.625, 0.875, 0.625, 1.0, 0.375, 1.0, 0.375, 0.5, 0.625, 0.5, 0.625, 0.75, 0.375, 0.75, 0.375, 0.375, 0.625, 0.375, 0.625, 0.5, 0.375, 0.5, 0.375, 0.0, 0.625, 0.0, 0.625, 0.25, 0.375, 0.25, 0.8694, 0.6786, 0.8694, 0.5714, 0.875, 0.5, 0.875, 0.75, 0.7501, 0.5714, 0.6306, 0.5714, 0.625, 0.5, 0.7495, 0.5, 0.6306, 0.5714, 0.6306, 0.6786, 0.625, 0.75, 0.625, 0.5, 0.75, 0.6786, 0.8694, 0.6786, 0.875, 0.75, 0.75, 0.75, 0.75, 0.5714, 0.8694, 0.5714, 0.8694, 0.6786, 0.75, 0.6786, 0.7501, 0.6786, 0.6306, 0.6786, 0.6306, 0.6786, 0.75, 0.6786, 0.75, 0.5714, 0.8694, 0.5714, 0.8694, 0.5714, 0.75, 0.5714, 0.6306, 0.6786, 0.6306, 0.5714, 0.6306, 0.5714, 0.6306, 0.6786, 0.6306, 0.6036, 0.6306, 0.5714, 0.6306, 0.5714, 0.6306, 0.6036, 0.6306, 0.6036, 0.6306, 0.6036, 0.6306, 0.5714, 0.6306, 0.5714, 0.6306, 0.6786, 0.6306, 0.6786, 0.6306, 0.6464, 0.6306, 0.6464, 0.6306, 0.5714, 0.6306, 0.6036, 0.6306, 0.6036, 0.6306, 0.6036, 0.6306, 0.5714, 0.6306, 0.5714, 0.6306, 0.5714, 0.6306, 0.5714, 0.6306, 0.6464, 0.6306, 0.6464, 0.6306, 0.6036, 0.6306, 0.6036, 0.6306, 0.6036, 0.6306, 0.6036, 0.6306, 0.6464, 0.6306, 0.6464, 0.6306, 0.6036, 0.6306, 0.6036, 0.6306, 0.6464, 0.6306, 0.6464, 0.6306, 0.6036, 0.6306, 0.6036, 0.6306, 0.6464, 0.6306, 0.6464, 0.6306, 0.6464, 0.6306, 0.6464, 0.6306, 0.6786, 0.6306, 0.6464, 0.6306, 0.6786, 0.6306, 0.6786, 0.6306, 0.6464, 0.6306, 0.6464, 0.6306, 0.6464, 0.6306, 0.6464, 0.6306, 0.6464, 0.6306, 0.6464, 0.6306, 0.6036, 0.6306, 0.6036, 0.6306, 0.6036, 0.6306, 0.6036, 0.6306, 0.6786, 0.6306, 0.6786, 0.6306, 0.6786, 0.6306, 0.6786, 0.0, 0.0, 0.0, 0.0, 0.0, 0.0, 0.0, 0.0, 0.0, 0.0, 0.0, 0.0, 0.0, 0.0, 0.0, 0.0, 0.0, 0.0, 0.0, 0.0, 0.0, 0.0, 0.0, 0.0, 0.0, 0.0, 0.0, 0.0, 0.0, 0.0, 0.0, 0.0, 0.0, 0.0, 0.0, 0.0, 0.0, 0.0, 0.0, 0.0, 0.0, 0.0, 0.0, 0.0, 0.0, 0.0, 0.0, 0.0, 0.0, 0.0, 0.0, 0.0, 0.0, 0.0, 0.0, 0.0, 0.0, 0.0, 0.0, 0.0, 0.0, 0.0, 0.0, 0.0, 0.0, 0.0, 0.0, 0.0, 0.0, 0.0, 0.0, 0.0, 0.0, 0.0, 0.0, 0.0, 0.0, 0.0, 0.0, 0.0, 0.0, 0.0, 0.0, 0.0, 0.0, 0.0, 0.0, 0.0, 0.0, 0.0, 0.0, 0.0, 0.0, 0.0, 0.0, 0.0, 0.0, 0.0, 0.0, 0.0, 0.0, 0.0, 0.0, 0.0, 0.0, 0.0, 0.0, 0.0, 0.0, 0.0, 0.0, 0.0, 0.0, 0.0, 0.0, 0.0, 0.0, 0.0, 0.0, 0.0, 0.0, 0.0, 0.0, 0.0, 0.0, 0.0, 0.0, 0.0, 0.0, 0.0, 0.0, 0.0, 0.0, 0.0, 0.0, 0.0, 0.0, 0.0, 0.0, 0.0, 0.0, 0.0, 0.0, 0.0, 0.0, 0.0, 0.0, 0.0, 0.0, 0.0, 0.0, 0.0, 0.0, 0.0, 0.0, 0.0, 0.0, 0.0, 0.0, 0.0, 0.0, 0.0, 0.0, 0.0, 0.0, 0.0, 0.0, 0.0, 0.0, 0.0, 0.0, 0.0, 0.0, 0.0, 0.0, 0.0, 0.7501, 0.6786, 0.75, 0.6786, 0.75, 0.5714, 0.7501, 0.5714, 0.8694, 0.6786, 0.75, 0.6786, 0.75, 0.6786, 0.8694, 0.6786, 0.75, 0.6786, 0.75, 0.5714, 0.75, 0.5714, 0.75, 0.6786, 0.7501, 0.6786, 0.75, 0.6786, 0.75, 0.75, 0.7495, 0.75, 0.8694, 0.5714, 0.75, 0.5714, 0.75, 0.5, 0.875, 0.5, 0.375, 0.25, 0.625, 0.25, 0.625, 0.375, 0.375, 0.375, 0.375, 0.875, 0.625, 0.875, 0.625, 0.875, 0.375, 0.875, 0.125, 0.5, 0.25, 0.5, 0.25, 0.75, 0.125, 0.75, 0.625, 0.875, 0.625, 0.875, 0.625, 0.875, 0.625, 0.875, 0.625, 0.25, 0.625, 0.25, 0.625, 0.375, 0.625, 0.375, 0.625, 0.75, 0.625, 0.75, 0.625, 0.875, 0.625, 0.875, 0.375, 0.75, 0.625, 0.75, 0.625, 0.875, 0.375, 0.875, 0.6306, 0.6786, 0.7501, 0.6786, 0.7495, 0.75, 0.625, 0.75, 0.6306, 0.5714, 0.75, 0.5714, 0.75, 0.6786, 0.6306, 0.6786, 0.6306, 0.5714, 0.7501, 0.5714, 0.75, 0.5714, 0.6306, 0.5714, 0.7501, 0.6786, 0.7501, 0.5714, 0.75, 0.5714, 0.75, 0.6786, 0.75, 0.5714, 0.7501, 0.5714, 0.7495, 0.5, 0.75, 0.5, 0.375, 0.375, 0.625, 0.375, 0.625, 0.375, 0.375, 0.375, 0.25, 0.5, 0.25, 0.5, 0.25, 0.75, 0.25, 0.75, 0.625, 0.375, 0.625, 0.375, 0.625, 0.375, 0.625, 0.375])
me_cube_003.materials.append(mat_silver_contacts)
me_cube_003.materials.append(mat_black_plastic)
me_cube_003.update()
me_cube_004 = bpy.data.meshes.new('Cube.004')
me_cube_004.from_pydata([(0.0, -0.009, 0.0), (0.002, -0.005, 0.009), (0.0, 0.0, 0.0), (0.002, -0.002, 0.009), (0.09, -0.009, 0.0), (0.088, -0.005, 0.009), (0.09, 0.0, 0.0), (0.088, -0.002, 0.009), (0.0, -0.009, 0.006), (0.0, 0.0, 0.006), (0.09, 0.0, 0.006), (0.09, -0.009, 0.006), (0.0, -0.007, 0.009), (0.0, 0.0, 0.009), (0.09, 0.0, 0.009), (0.09, -0.007, 0.009), (0.002, -0.005, 0.002), (0.002, -0.002, 0.002), (0.088, -0.002, 0.002), (0.088, -0.005, 0.002), (0.0895, -0.001, 0.002), (0.0895, -0.006, 0.002), (0.103, -0.001, 0.002), (0.103, -0.006, 0.002), (0.103, -0.001, 0.0085), (0.0895, -0.001, 0.0085), (0.103, -0.006, 0.0085), (0.0895, -0.006, 0.0085), (0.0895, -0.0025, 0.0055), (0.0895, -0.0045, 0.0055), (0.103, -0.0045, 0.0055), (0.103, -0.0025, 0.0055), (0.103, -0.0025, 0.0085), (0.0895, -0.0025, 0.0085), (0.0895, -0.0045, 0.0085), (0.103, -0.0045, 0.0085), (0.09825, 0.002, 0.008111), (0.09825, -0.009, 0.008111), (0.09825, -0.003, 0.008111), (0.09825, -0.004, 0.008111), (0.105, 0.002, 0.009923), (0.105, -0.009, 0.009923), (0.105, -0.003, 0.009923), (0.105, -0.004, 0.009923), (0.09799, 0.002, 0.009077), (0.09799, -0.009, 0.009077), (0.09799, -0.003, 0.009077), (0.09799, -0.004, 0.009077), (0.1048, 0.002, 0.01089), (0.1048, -0.009, 0.01089), (0.1048, -0.003, 0.01089), (0.1048, -0.004, 0.01089), (0.1016, -0.004, 0.009017), (0.1016, -0.009, 0.009017), (0.1014, -0.004, 0.009983), (0.1014, -0.009, 0.009983), (0.1016, 0.002, 0.009017), (0.1016, -0.003, 0.009017), (0.1014, 0.002, 0.009983), (0.1014, -0.003, 0.009983), (0.0145, 0.0, 0.0), (0.0145, 0.0, 0.009), (0.0145, -0.009, 0.0), (0.0145, -0.007, 0.009), (0.0145, -0.009, 0.006), (0.0145, 0.0, 0.006), (0.0145, -0.002, 0.009), (0.0145, -0.005, 0.009), (0.0145, -0.002, 0.002), (0.0145, -0.005, 0.002), (0.0155, 0.0, 0.009), (0.0155, -0.009, 0.0), (0.0155, 0.0, 0.006), (0.0155, -0.002, 0.009), (0.0155, -0.002, 0.002), (0.0155, 0.0, 0.0), (0.0155, -0.007, 0.009), (0.0155, -0.009, 0.006), (0.0155, -0.005, 0.009), (0.0155, -0.005, 0.002)], [], [(8, 12, 13, 9), (72, 70, 14, 10), (10, 14, 15, 11), (64, 63, 12, 8), (75, 6, 4, 71), (3, 1, 16, 17), (62, 64, 8, 0), (6, 10, 11, 4), (75, 72, 10, 6), (0, 8, 9, 2), (1, 3, 13, 12), (73, 7, 14, 70), (7, 5, 15, 14), (67, 1, 12, 63), (68, 17, 16, 69), (78, 5, 19, 79), (66, 3, 17, 68), (5, 7, 18, 19), (31, 22, 24, 32), (33, 32, 24, 25), (21, 27, 34, 29), (25, 20, 28, 33), (25, 24, 22, 20), (23, 21, 20, 22), (31, 28, 29, 30), (22, 31, 30, 23), (28, 20, 21, 29), (30, 35, 26, 23), (27, 26, 35, 34), (30, 29, 34, 35), (28, 31, 32, 33), (23, 26, 27, 21), (53, 52, 43, 41), (57, 56, 40, 42), (55, 49, 51, 54), (59, 50, 48, 58), (38, 46, 44, 36), (57, 59, 46, 38), (53, 55, 45, 37), (43, 51, 49, 41), (37, 45, 47, 39), (56, 58, 48, 40), (52, 57, 42, 43), (40, 48, 50, 42), (39, 47, 54, 52), (41, 49, 55, 53), (45, 55, 54, 47), (37, 39, 52, 53), (36, 44, 58, 56), (52, 54, 59, 57), (46, 59, 58, 44), (38, 36, 56, 57), (54, 51, 50, 59), (42, 50, 51, 43), (78, 79, 74, 73), (1, 67, 69, 16), (67, 66, 68, 69), (78, 67, 63, 76), (3, 66, 61, 13), (2, 9, 65, 60), (71, 77, 64, 62), (2, 60, 62, 0), (77, 76, 63, 64), (9, 13, 61, 65), (11, 15, 76, 77), (4, 11, 77, 71), (5, 78, 76, 15), (18, 74, 79, 19), (7, 73, 74, 18), (78, 73, 66, 67), (66, 73, 70, 61), (60, 65, 72, 75), (60, 75, 71, 62), (65, 61, 70, 72)])
me_cube_004.polygons.foreach_set('material_index', [0, 0, 0, 0, 0, 1, 0, 0, 0, 0, 0, 0, 0, 0, 1, 1, 1, 1, 1, 1, 1, 1, 1, 1, 1, 1, 1, 1, 1, 1, 1, 1, 1, 1, 1, 1, 1, 1, 1, 1, 1, 1, 1, 1, 1, 1, 1, 1, 1, 1, 1, 1, 1, 1, 1, 1, 1, 0, 0, 0, 0, 0, 0, 0, 0, 0, 0, 1, 1, 0, 0, 0, 0, 0])
_uv = me_cube_004.uv_layers.new(name='UVMap')
_uv.uv.foreach_set('vector', [0.625, 0.0, 0.625, 0.0, 0.625, 0.25, 0.625, 0.25, 0.625, 0.375, 0.625, 0.375, 0.625, 0.5, 0.625, 0.5, 0.625, 0.5, 0.625, 0.5, 0.625, 0.75, 0.625, 0.75, 0.625, 0.875, 0.625, 0.875, 0.625, 1.0, 0.625, 1.0, 0.25, 0.5, 0.375, 0.5, 0.375, 0.75, 0.25, 0.75, 0.8694, 0.5714, 0.8694, 0.6786, 0.8694, 0.6786, 0.8694, 0.5714, 0.375, 0.875, 0.625, 0.875, 0.625, 1.0, 0.375, 1.0, 0.375, 0.5, 0.625, 0.5, 0.625, 0.75, 0.375, 0.75, 0.375, 0.375, 0.625, 0.375, 0.625, 0.5, 0.375, 0.5, 0.375, 0.0, 0.625, 0.0, 0.625, 0.25, 0.375, 0.25, 0.8694, 0.6786, 0.8694, 0.5714, 0.875, 0.5, 0.875, 0.75, 0.7501, 0.5714, 0.6306, 0.5714, 0.625, 0.5, 0.7495, 0.5, 0.6306, 0.5714, 0.6306, 0.6786, 0.625, 0.75, 0.625, 0.5, 0.75, 0.6786, 0.8694, 0.6786, 0.875, 0.75, 0.75, 0.75, 0.75, 0.5714, 0.8694, 0.5714, 0.8694, 0.6786, 0.75, 0.6786, 0.7501, 0.6786, 0.6306, 0.6786, 0.6306, 0.6786, 0.75, 0.6786, 0.75, 0.5714, 0.8694, 0.5714, 0.8694, 0.5714, 0.75, 0.5714, 0.6306, 0.6786, 0.6306, 0.5714, 0.6306, 0.5714, 0.6306, 0.6786, 0.6306, 0.6036, 0.6306, 0.5714, 0.6306, 0.5714, 0.6306, 0.6036, 0.6306, 0.6036, 0.6306, 0.6036, 0.6306, 0.5714, 0.6306, 0.5714, 0.6306, 0.6786, 0.6306, 0.6786, 0.6306, 0.6464, 0.6306, 0.6464, 0.6306, 0.5714, 0.6306, 0.6036, 0.6306, 0.6036, 0.6306, 0.6036, 0.6306, 0.5714, 0.6306, 0.5714, 0.6306, 0.5714, 0.6306, 0.5714, 0.6306, 0.6464, 0.6306, 0.6464, 0.6306, 0.6036, 0.6306, 0.6036, 0.6306, 0.6036, 0.6306, 0.6036, 0.6306, 0.6464, 0.6306, 0.6464, 0.6306, 0.6036, 0.6306, 0.6036, 0.6306, 0.6464, 0.6306, 0.6464, 0.6306, 0.6036, 0.6306, 0.6036, 0.6306, 0.6464, 0.6306, 0.6464, 0.6306, 0.6464, 0.6306, 0.6464, 0.6306, 0.6786, 0.6306, 0.6464, 0.6306, 0.6786, 0.6306, 0.6786, 0.6306, 0.6464, 0.6306, 0.6464, 0.6306, 0.6464, 0.6306, 0.6464, 0.6306, 0.6464, 0.6306, 0.6464, 0.6306, 0.6036, 0.6306, 0.6036, 0.6306, 0.6036, 0.6306, 0.6036, 0.6306, 0.6786, 0.6306, 0.6786, 0.6306, 0.6786, 0.6306, 0.6786, 0.0, 0.0, 0.0, 0.0, 0.0, 0.0, 0.0, 0.0, 0.0, 0.0, 0.0, 0.0, 0.0, 0.0, 0.0, 0.0, 0.0, 0.0, 0.0, 0.0, 0.0, 0.0, 0.0, 0.0, 0.0, 0.0, 0.0, 0.0, 0.0, 0.0, 0.0, 0.0, 0.0, 0.0, 0.0, 0.0, 0.0, 0.0, 0.0, 0.0, 0.0, 0.0, 0.0, 0.0, 0.0, 0.0, 0.0, 0.0, 0.0, 0.0, 0.0, 0.0, 0.0, 0.0, 0.0, 0.0, 0.0, 0.0, 0.0, 0.0, 0.0, 0.0, 0.0, 0.0, 0.0, 0.0, 0.0, 0.0, 0.0, 0.0, 0.0, 0.0, 0.0, 0.0, 0.0, 0.0, 0.0, 0.0, 0.0, 0.0, 0.0, 0.0, 0.0, 0.0, 0.0, 0.0, 0.0, 0.0, 0.0, 0.0, 0.0, 0.0, 0.0, 0.0, 0.0, 0.0, 0.0, 0.0, 0.0, 0.0, 0.0, 0.0, 0.0, 0.0, 0.0, 0.0, 0.0, 0.0, 0.0, 0.0, 0.0, 0.0, 0.0, 0.0, 0.0, 0.0, 0.0, 0.0, 0.0, 0.0, 0.0, 0.0, 0.0, 0.0, 0.0, 0.0, 0.0, 0.0, 0.0, 0.0, 0.0, 0.0, 0.0, 0.0, 0.0, 0.0, 0.0, 0.0, 0.0, 0.0, 0.0, 0.0, 0.0, 0.0, 0.0, 0.0, 0.0, 0.0, 0.0, 0.0, 0.0, 0.0, 0.0, 0.0, 0.0, 0.0, 0.0, 0.0, 0.0, 0.0, 0.0, 0.0, 0.0, 0.0, 0.0, 0.0, 0.0, 0.0, 0.0, 0.0, 0.0, 0.0, 0.0, 0.0, 0.0, 0.0, 0.7501, 0.6786, 0.75, 0.6786, 0.75, 0.5714, 0.7501, 0.5714, 0.8694, 0.6786, 0.75, 0.6786, 0.75, 0.6786, 0.8694, 0.6786, 0.75, 0.6786, 0.75, 0.5714, 0.75, 0.5714, 0.75, 0.6786, 0.7501, 0.6786, 0.75, 0.6786, 0.75, 0.75, 0.7495, 0.75, 0.8694, 0.5714, 0.75, 0.5714, 0.75, 0.5, 0.875, 0.5, 0.375, 0.25, 0.625, 0.25, 0.625, 0.375, 0.375, 0.375, 0.375, 0.875, 0.625, 0.875, 0.625, 0.875, 0.375, 0.875, 0.125, 0.5, 0.25, 0.5, 0.25, 0.75, 0.125, 0.75, 0.625, 0.875, 0.625, 0.875, 0.625, 0.875, 0.625, 0.875, 0.625, 0.25, 0.625, 0.25, 0.625, 0.375, 0.625, 0.375, 0.625, 0.75, 0.625, 0.75, 0.625, 0.875, 0.625, 0.875, 0.375, 0.75, 0.625, 0.75, 0.625, 0.875, 0.375, 0.875, 0.6306, 0.6786, 0.7501, 0.6786, 0.7495, 0.75, 0.625, 0.75, 0.6306, 0.5714, 0.75, 0.5714, 0.75, 0.6786, 0.6306, 0.6786, 0.6306, 0.5714, 0.7501, 0.5714, 0.75, 0.5714, 0.6306, 0.5714, 0.7501, 0.6786, 0.7501, 0.5714, 0.75, 0.5714, 0.75, 0.6786, 0.75, 0.5714, 0.7501, 0.5714, 0.7495, 0.5, 0.75, 0.5, 0.375, 0.375, 0.625, 0.375, 0.625, 0.375, 0.375, 0.375, 0.25, 0.5, 0.25, 0.5, 0.25, 0.75, 0.25, 0.75, 0.625, 0.375, 0.625, 0.375, 0.625, 0.375, 0.625, 0.375])
me_cube_004.materials.append(mat_silver_contacts)
me_cube_004.materials.append(mat_black_plastic)
me_cube_004.update()
me_cube_005 = bpy.data.meshes.new('Cube.005')
me_cube_005.from_pydata([(0.0, -0.009, 0.0), (0.002, -0.005, 0.009), (0.0, 0.0, 0.0), (0.002, -0.002, 0.009), (0.09, -0.009, 0.0), (0.088, -0.005, 0.009), (0.09, 0.0, 0.0), (0.088, -0.002, 0.009), (0.0, -0.009, 0.006), (0.0, 0.0, 0.006), (0.09, 0.0, 0.006), (0.09, -0.009, 0.006), (0.0, -0.007, 0.009), (0.0, 0.0, 0.009), (0.09, 0.0, 0.009), (0.09, -0.007, 0.009), (0.002, -0.005, 0.002), (0.002, -0.002, 0.002), (0.088, -0.002, 0.002), (0.088, -0.005, 0.002), (0.0895, -0.001, 0.002), (0.0895, -0.006, 0.002), (0.103, -0.001, 0.002), (0.103, -0.006, 0.002), (0.103, -0.001, 0.0085), (0.0895, -0.001, 0.0085), (0.103, -0.006, 0.0085), (0.0895, -0.006, 0.0085), (0.0895, -0.0025, 0.0055), (0.0895, -0.0045, 0.0055), (0.103, -0.0045, 0.0055), (0.103, -0.0025, 0.0055), (0.103, -0.0025, 0.0085), (0.0895, -0.0025, 0.0085), (0.0895, -0.0045, 0.0085), (0.103, -0.0045, 0.0085), (0.09825, 0.002, 0.008111), (0.09825, -0.009, 0.008111), (0.09825, -0.003, 0.008111), (0.09825, -0.004, 0.008111), (0.105, 0.002, 0.009923), (0.105, -0.009, 0.009923), (0.105, -0.003, 0.009923), (0.105, -0.004, 0.009923), (0.09799, 0.002, 0.009077), (0.09799, -0.009, 0.009077), (0.09799, -0.003, 0.009077), (0.09799, -0.004, 0.009077), (0.1048, 0.002, 0.01089), (0.1048, -0.009, 0.01089), (0.1048, -0.003, 0.01089), (0.1048, -0.004, 0.01089), (0.1016, -0.004, 0.009017), (0.1016, -0.009, 0.009017), (0.1014, -0.004, 0.009983), (0.1014, -0.009, 0.009983), (0.1016, 0.002, 0.009017), (0.1016, -0.003, 0.009017), (0.1014, 0.002, 0.009983), (0.1014, -0.003, 0.009983), (0.0145, 0.0, 0.0), (0.0145, 0.0, 0.009), (0.0145, -0.009, 0.0), (0.0145, -0.007, 0.009), (0.0145, -0.009, 0.006), (0.0145, 0.0, 0.006), (0.0145, -0.002, 0.009), (0.0145, -0.005, 0.009), (0.0145, -0.002, 0.002), (0.0145, -0.005, 0.002), (0.0155, 0.0, 0.009), (0.0155, -0.009, 0.0), (0.0155, 0.0, 0.006), (0.0155, -0.002, 0.009), (0.0155, -0.002, 0.002), (0.0155, 0.0, 0.0), (0.0155, -0.007, 0.009), (0.0155, -0.009, 0.006), (0.0155, -0.005, 0.009), (0.0155, -0.005, 0.002)], [], [(8, 12, 13, 9), (72, 70, 14, 10), (10, 14, 15, 11), (64, 63, 12, 8), (75, 6, 4, 71), (3, 1, 16, 17), (62, 64, 8, 0), (6, 10, 11, 4), (75, 72, 10, 6), (0, 8, 9, 2), (1, 3, 13, 12), (73, 7, 14, 70), (7, 5, 15, 14), (67, 1, 12, 63), (68, 17, 16, 69), (78, 5, 19, 79), (66, 3, 17, 68), (5, 7, 18, 19), (31, 22, 24, 32), (33, 32, 24, 25), (21, 27, 34, 29), (25, 20, 28, 33), (25, 24, 22, 20), (23, 21, 20, 22), (31, 28, 29, 30), (22, 31, 30, 23), (28, 20, 21, 29), (30, 35, 26, 23), (27, 26, 35, 34), (30, 29, 34, 35), (28, 31, 32, 33), (23, 26, 27, 21), (53, 52, 43, 41), (57, 56, 40, 42), (55, 49, 51, 54), (59, 50, 48, 58), (38, 46, 44, 36), (57, 59, 46, 38), (53, 55, 45, 37), (43, 51, 49, 41), (37, 45, 47, 39), (56, 58, 48, 40), (52, 57, 42, 43), (40, 48, 50, 42), (39, 47, 54, 52), (41, 49, 55, 53), (45, 55, 54, 47), (37, 39, 52, 53), (36, 44, 58, 56), (52, 54, 59, 57), (46, 59, 58, 44), (38, 36, 56, 57), (54, 51, 50, 59), (42, 50, 51, 43), (78, 79, 74, 73), (1, 67, 69, 16), (67, 66, 68, 69), (78, 67, 63, 76), (3, 66, 61, 13), (2, 9, 65, 60), (71, 77, 64, 62), (2, 60, 62, 0), (77, 76, 63, 64), (9, 13, 61, 65), (11, 15, 76, 77), (4, 11, 77, 71), (5, 78, 76, 15), (18, 74, 79, 19), (7, 73, 74, 18), (78, 73, 66, 67), (66, 73, 70, 61), (60, 65, 72, 75), (60, 75, 71, 62), (65, 61, 70, 72)])
me_cube_005.polygons.foreach_set('material_index', [0, 0, 0, 0, 0, 1, 0, 0, 0, 0, 0, 0, 0, 0, 1, 1, 1, 1, 1, 1, 1, 1, 1, 1, 1, 1, 1, 1, 1, 1, 1, 1, 1, 1, 1, 1, 1, 1, 1, 1, 1, 1, 1, 1, 1, 1, 1, 1, 1, 1, 1, 1, 1, 1, 1, 1, 1, 0, 0, 0, 0, 0, 0, 0, 0, 0, 0, 1, 1, 0, 0, 0, 0, 0])
_uv = me_cube_005.uv_layers.new(name='UVMap')
_uv.uv.foreach_set('vector', [0.625, 0.0, 0.625, 0.0, 0.625, 0.25, 0.625, 0.25, 0.625, 0.375, 0.625, 0.375, 0.625, 0.5, 0.625, 0.5, 0.625, 0.5, 0.625, 0.5, 0.625, 0.75, 0.625, 0.75, 0.625, 0.875, 0.625, 0.875, 0.625, 1.0, 0.625, 1.0, 0.25, 0.5, 0.375, 0.5, 0.375, 0.75, 0.25, 0.75, 0.8694, 0.5714, 0.8694, 0.6786, 0.8694, 0.6786, 0.8694, 0.5714, 0.375, 0.875, 0.625, 0.875, 0.625, 1.0, 0.375, 1.0, 0.375, 0.5, 0.625, 0.5, 0.625, 0.75, 0.375, 0.75, 0.375, 0.375, 0.625, 0.375, 0.625, 0.5, 0.375, 0.5, 0.375, 0.0, 0.625, 0.0, 0.625, 0.25, 0.375, 0.25, 0.8694, 0.6786, 0.8694, 0.5714, 0.875, 0.5, 0.875, 0.75, 0.7501, 0.5714, 0.6306, 0.5714, 0.625, 0.5, 0.7495, 0.5, 0.6306, 0.5714, 0.6306, 0.6786, 0.625, 0.75, 0.625, 0.5, 0.75, 0.6786, 0.8694, 0.6786, 0.875, 0.75, 0.75, 0.75, 0.75, 0.5714, 0.8694, 0.5714, 0.8694, 0.6786, 0.75, 0.6786, 0.7501, 0.6786, 0.6306, 0.6786, 0.6306, 0.6786, 0.75, 0.6786, 0.75, 0.5714, 0.8694, 0.5714, 0.8694, 0.5714, 0.75, 0.5714, 0.6306, 0.6786, 0.6306, 0.5714, 0.6306, 0.5714, 0.6306, 0.6786, 0.6306, 0.6036, 0.6306, 0.5714, 0.6306, 0.5714, 0.6306, 0.6036, 0.6306, 0.6036, 0.6306, 0.6036, 0.6306, 0.5714, 0.6306, 0.5714, 0.6306, 0.6786, 0.6306, 0.6786, 0.6306, 0.6464, 0.6306, 0.6464, 0.6306, 0.5714, 0.6306, 0.6036, 0.6306, 0.6036, 0.6306, 0.6036, 0.6306, 0.5714, 0.6306, 0.5714, 0.6306, 0.5714, 0.6306, 0.5714, 0.6306, 0.6464, 0.6306, 0.6464, 0.6306, 0.6036, 0.6306, 0.6036, 0.6306, 0.6036, 0.6306, 0.6036, 0.6306, 0.6464, 0.6306, 0.6464, 0.6306, 0.6036, 0.6306, 0.6036, 0.6306, 0.6464, 0.6306, 0.6464, 0.6306, 0.6036, 0.6306, 0.6036, 0.6306, 0.6464, 0.6306, 0.6464, 0.6306, 0.6464, 0.6306, 0.6464, 0.6306, 0.6786, 0.6306, 0.6464, 0.6306, 0.6786, 0.6306, 0.6786, 0.6306, 0.6464, 0.6306, 0.6464, 0.6306, 0.6464, 0.6306, 0.6464, 0.6306, 0.6464, 0.6306, 0.6464, 0.6306, 0.6036, 0.6306, 0.6036, 0.6306, 0.6036, 0.6306, 0.6036, 0.6306, 0.6786, 0.6306, 0.6786, 0.6306, 0.6786, 0.6306, 0.6786, 0.0, 0.0, 0.0, 0.0, 0.0, 0.0, 0.0, 0.0, 0.0, 0.0, 0.0, 0.0, 0.0, 0.0, 0.0, 0.0, 0.0, 0.0, 0.0, 0.0, 0.0, 0.0, 0.0, 0.0, 0.0, 0.0, 0.0, 0.0, 0.0, 0.0, 0.0, 0.0, 0.0, 0.0, 0.0, 0.0, 0.0, 0.0, 0.0, 0.0, 0.0, 0.0, 0.0, 0.0, 0.0, 0.0, 0.0, 0.0, 0.0, 0.0, 0.0, 0.0, 0.0, 0.0, 0.0, 0.0, 0.0, 0.0, 0.0, 0.0, 0.0, 0.0, 0.0, 0.0, 0.0, 0.0, 0.0, 0.0, 0.0, 0.0, 0.0, 0.0, 0.0, 0.0, 0.0, 0.0, 0.0, 0.0, 0.0, 0.0, 0.0, 0.0, 0.0, 0.0, 0.0, 0.0, 0.0, 0.0, 0.0, 0.0, 0.0, 0.0, 0.0, 0.0, 0.0, 0.0, 0.0, 0.0, 0.0, 0.0, 0.0, 0.0, 0.0, 0.0, 0.0, 0.0, 0.0, 0.0, 0.0, 0.0, 0.0, 0.0, 0.0, 0.0, 0.0, 0.0, 0.0, 0.0, 0.0, 0.0, 0.0, 0.0, 0.0, 0.0, 0.0, 0.0, 0.0, 0.0, 0.0, 0.0, 0.0, 0.0, 0.0, 0.0, 0.0, 0.0, 0.0, 0.0, 0.0, 0.0, 0.0, 0.0, 0.0, 0.0, 0.0, 0.0, 0.0, 0.0, 0.0, 0.0, 0.0, 0.0, 0.0, 0.0, 0.0, 0.0, 0.0, 0.0, 0.0, 0.0, 0.0, 0.0, 0.0, 0.0, 0.0, 0.0, 0.0, 0.0, 0.0, 0.0, 0.0, 0.0, 0.0, 0.0, 0.0, 0.0, 0.7501, 0.6786, 0.75, 0.6786, 0.75, 0.5714, 0.7501, 0.5714, 0.8694, 0.6786, 0.75, 0.6786, 0.75, 0.6786, 0.8694, 0.6786, 0.75, 0.6786, 0.75, 0.5714, 0.75, 0.5714, 0.75, 0.6786, 0.7501, 0.6786, 0.75, 0.6786, 0.75, 0.75, 0.7495, 0.75, 0.8694, 0.5714, 0.75, 0.5714, 0.75, 0.5, 0.875, 0.5, 0.375, 0.25, 0.625, 0.25, 0.625, 0.375, 0.375, 0.375, 0.375, 0.875, 0.625, 0.875, 0.625, 0.875, 0.375, 0.875, 0.125, 0.5, 0.25, 0.5, 0.25, 0.75, 0.125, 0.75, 0.625, 0.875, 0.625, 0.875, 0.625, 0.875, 0.625, 0.875, 0.625, 0.25, 0.625, 0.25, 0.625, 0.375, 0.625, 0.375, 0.625, 0.75, 0.625, 0.75, 0.625, 0.875, 0.625, 0.875, 0.375, 0.75, 0.625, 0.75, 0.625, 0.875, 0.375, 0.875, 0.6306, 0.6786, 0.7501, 0.6786, 0.7495, 0.75, 0.625, 0.75, 0.6306, 0.5714, 0.75, 0.5714, 0.75, 0.6786, 0.6306, 0.6786, 0.6306, 0.5714, 0.7501, 0.5714, 0.75, 0.5714, 0.6306, 0.5714, 0.7501, 0.6786, 0.7501, 0.5714, 0.75, 0.5714, 0.75, 0.6786, 0.75, 0.5714, 0.7501, 0.5714, 0.7495, 0.5, 0.75, 0.5, 0.375, 0.375, 0.625, 0.375, 0.625, 0.375, 0.375, 0.375, 0.25, 0.5, 0.25, 0.5, 0.25, 0.75, 0.25, 0.75, 0.625, 0.375, 0.625, 0.375, 0.625, 0.375, 0.625, 0.375])
me_cube_005.materials.append(mat_black_plastic)
me_cube_005.materials.append(mat_black_plastic)
me_cube_005.update()
me_cube_002 = bpy.data.meshes.new('Cube.002')
me_cube_002.from_pydata([(-0.0105, 0.072, 0.006), (-0.0105, 0.072, 0.0), (-0.0165, 0.063, 0.0), (-0.0148, 0.0625, 0.006), (-0.0165, 0.072, 0.0), (-0.0165, 0.072, 0.006), (-0.0105, 0.063, 0.0), (-0.0122, 0.0625, 0.006), (-0.0165, 0.0, 0.0), (-0.0165, 0.0, 0.006), (-0.0105, 0.0, 0.0), (-0.0105, 0.0, 0.006), (-0.0165, 0.0705, 0.006), (-0.0105, 0.0705, 0.006), (-0.0105, 0.0705, 0.0), (-0.0165, 0.0705, 0.0), (-0.0165, 0.0695, 0.009), (-0.0165, 0.064, 0.009), (-0.0105, 0.064, 0.009), (-0.0105, 0.0695, 0.009), (-0.0165, 0.0695, 0.016), (-0.0165, 0.064, 0.016), (-0.0105, 0.064, 0.016), (-0.0105, 0.0695, 0.016), (-0.0165, 0.0715, 0.0215), (-0.0165, 0.064, 0.019), (-0.0105, 0.064, 0.019), (-0.0105, 0.0715, 0.0215), (-0.0165, 0.06725, 0.0195), (-0.0105, 0.06725, 0.0195), (-0.0165, 0.063, 0.006), (-0.0148, 3.26e-09, 0.006), (-0.0105, 0.063, 0.006), (-0.0148, 3.26e-09, 0.003), (-0.0122, 3.26e-09, 0.006), (-0.0122, 3.26e-09, 0.003), (-0.0148, 0.0625, 0.003), (-0.0122, 0.0625, 0.003)], [], [(8, 9, 30, 2), (4, 5, 0, 1), (15, 12, 5, 4), (13, 14, 1, 0), (12, 13, 0, 5), (34, 7, 37, 35), (6, 32, 11, 10), (13, 12, 16, 19), (32, 6, 14, 13), (2, 30, 12, 15), (19, 16, 20, 23), (12, 30, 17, 16), (30, 32, 18, 17), (32, 13, 19, 18), (21, 22, 26, 25), (17, 18, 22, 21), (18, 19, 23, 22), (16, 17, 21, 20), (28, 29, 27, 24), (22, 23, 29, 26), (20, 28, 24), (23, 20, 24, 27), (25, 26, 29, 28), (28, 20, 21, 25), (29, 23, 27), (31, 3, 30, 9), (3, 7, 32, 30), (7, 34, 11, 32), (37, 36, 33, 35), (3, 31, 33, 36), (7, 3, 36, 37)])
me_cube_002.polygons.foreach_set('material_index', [0, 1, 0, 0, 0, 1, 0, 1, 0, 0, 1, 0, 1, 0, 1, 1, 1, 1, 1, 1, 1, 1, 1, 1, 1, 0, 0, 0, 1, 1, 1])
_uv = me_cube_002.uv_layers.new(name='UVMap')
_uv.uv.foreach_set('vector', [0.375, 0.125, 0.625, 0.125, 0.625, 0.25, 0.375, 0.25, 0.375, 0.25, 0.625, 0.25, 0.625, 0.5, 0.375, 0.5, 0.375, 0.25, 0.625, 0.25, 0.625, 0.25, 0.375, 0.25, 0.625, 0.5, 0.375, 0.5, 0.375, 0.5, 0.625, 0.5, 0.875, 0.5, 0.625, 0.5, 0.625, 0.5, 0.875, 0.5, 0.7083, 0.621, 0.7083, 0.504, 0.7083, 0.504, 0.7083, 0.621, 0.375, 0.5, 0.625, 0.5, 0.625, 0.625, 0.375, 0.625, 0.625, 0.5, 0.875, 0.5, 0.875, 0.5, 0.625, 0.5, 0.625, 0.5, 0.375, 0.5, 0.375, 0.5, 0.625, 0.5, 0.375, 0.25, 0.625, 0.25, 0.625, 0.25, 0.375, 0.25, 0.625, 0.5, 0.875, 0.5, 0.875, 0.5, 0.625, 0.5, 0.625, 0.25, 0.625, 0.25, 0.625, 0.25, 0.625, 0.25, 0.875, 0.5, 0.625, 0.5, 0.625, 0.5, 0.875, 0.5, 0.625, 0.5, 0.625, 0.5, 0.625, 0.5, 0.625, 0.5, 0.875, 0.5, 0.625, 0.5, 0.625, 0.5, 0.875, 0.5, 0.875, 0.5, 0.625, 0.5, 0.625, 0.5, 0.875, 0.5, 0.625, 0.5, 0.625, 0.5, 0.625, 0.5, 0.625, 0.5, 0.625, 0.25, 0.625, 0.25, 0.625, 0.25, 0.625, 0.25, 0.875, 0.5, 0.625, 0.5, 0.625, 0.5, 0.875, 0.5, 0.625, 0.5, 0.625, 0.5, 0.625, 0.5, 0.625, 0.5, 0.625, 0.25, 0.625, 0.25, 0.625, 0.25, 0.625, 0.5, 0.875, 0.5, 0.875, 0.5, 0.625, 0.5, 0.875, 0.5, 0.625, 0.5, 0.625, 0.5, 0.875, 0.5, 0.625, 0.25, 0.625, 0.25, 0.625, 0.25, 0.625, 0.25, 0.625, 0.5, 0.625, 0.5, 0.625, 0.5, 0.7917, 0.621, 0.7917, 0.504, 0.875, 0.5, 0.875, 0.625, 0.7917, 0.504, 0.7083, 0.504, 0.625, 0.5, 0.875, 0.5, 0.7083, 0.504, 0.7083, 0.621, 0.625, 0.625, 0.625, 0.5, 0.7083, 0.504, 0.7917, 0.504, 0.7917, 0.621, 0.7083, 0.621, 0.7917, 0.504, 0.7917, 0.621, 0.7917, 0.621, 0.7917, 0.504, 0.7083, 0.504, 0.7917, 0.504, 0.7917, 0.504, 0.7083, 0.504])
me_cube_002.materials.append(mat_silver_contacts)
me_cube_002.materials.append(mat_black_plastic)
me_cube_002.update()
me_cube_006 = bpy.data.meshes.new('Cube.006')
me_cube_006.from_pydata([(-0.0104, 0.0705, 0.006), (-0.0076, 0.0705, 0.006), (-0.0104, 0.0705, 0.0005), (-0.0076, 0.0705, 0.0005), (-0.0104, -0.0065, 0.006), (-0.0076, -0.0065, 0.006), (-0.0104, -0.0065, 0.0005), (-0.0076, -0.0065, 0.0005)], [], [(0, 1, 3, 2), (1, 5, 7, 3), (0, 4, 5, 1), (2, 6, 4, 0), (3, 7, 6, 2)])
_uv = me_cube_006.uv_layers.new(name='UVMap')
_uv.uv.foreach_set('vector', [0.0, 0.0, 0.0, 0.0, 0.0, 0.0, 0.0, 0.0, 0.0, 0.0, 0.0, 0.0, 0.0, 0.0, 0.0, 0.0, 0.0, 0.0, 0.0, 0.0, 0.0, 0.0, 0.0, 0.0, 0.0, 0.0, 0.0, 0.0, 0.0, 0.0, 0.0, 0.0, 0.0, 0.0, 0.0, 0.0, 0.0, 0.0, 0.0, 0.0])
me_cube_006.materials.append(mat_material)
me_cube_006.update()
me_cube_008 = bpy.data.meshes.new('Cube.008')
me_cube_008.from_pydata([(-0.0365, -0.05, 0.0), (-0.0365, -0.05, 0.006), (0.0245, -0.05, 0.0), (0.0245, -0.05, 0.001), (0.0348, 0.04, 0.003), (0.0365, -0.038, 0.007), (0.0365, -0.038, 0.0), (-0.0365, -0.047, 0.007), (-0.0365, -0.03, 0.007), (-0.0365, -0.005, 0.0), (-0.0365, -0.005, 0.007), (-0.0365, -0.03, 0.0), (-0.0255, 0.001, 0.007), (0.0265, 0.05, 0.0), (0.0365, 0.038, 0.0), (0.0365, 0.038, 0.007), (0.0265, 0.05, 0.007), (-0.0365, 0.042, 0.0), (-0.0135, 0.05, 0.0), (-0.0135, 0.05, 0.005), (-0.0365, 0.042, 0.005), (-0.0365, 0.013, 0.0), (-0.0365, 0.013, 0.005), (-0.0365, 0.01, 0.0), (-0.0365, 0.01, 0.007), (-0.0065, 0.05, 0.0), (-0.0065, 0.05, 0.005), (-0.0035, 0.05, 0.007), (-0.0035, 0.05, 0.0), (0.0365, 0.005, 0.007), (0.0365, 0.005, 0.0), (0.0005666, -0.04243, 0.007), (0.006246, -0.05, 0.002496), (0.006246, -0.05, 0.0), (0.0365, 0.03, 0.007), (0.0365, 0.03, 0.0), (0.0195, 0.05, 0.007), (0.0195, 0.05, 0.0)], [], [(0, 1, 7), (29, 30, 35, 34), (11, 8, 10, 9), (2, 3, 32, 33), (5, 31, 32, 3), (6, 5, 3, 2), (7, 8, 11, 0), (8, 12, 10), (21, 22, 20, 17), (4, 15, 14), (14, 13, 4), (4, 10, 12, 15), (16, 4, 13), (4, 16, 10), (19, 18, 17, 20), (37, 36, 16, 13), (23, 24, 22, 21), (18, 19, 26, 25), (25, 26, 27, 28), (19, 20, 22, 26), (24, 27, 26, 22), (9, 10, 24, 23), (5, 6, 30, 29), (5, 29, 31), (33, 32, 1, 0), (32, 31, 7, 1), (8, 7, 31, 29), (8, 29, 34, 12), (34, 35, 14, 15), (12, 34, 15), (10, 36, 27, 24), (28, 27, 36, 37), (16, 36, 10)])
me_cube_008.polygons.foreach_set('material_index', [0, 0, 0, 0, 0, 0, 0, 0, 0, 0, 0, 0, 0, 3, 0, 0, 0, 0, 0, 0, 0, 0, 0, 0, 1, 1, 1, 1, 0, 2, 0, 0, 3])
_uv = me_cube_008.uv_layers.new(name='UVMap')
_uv.uv.foreach_set('vector', [0.375, 0.0, 0.625, 0.0, 0.625, 0.006158, 0.625, 0.5277, 0.375, 0.5254, 0.375, 0.526, 0.625, 0.5271, 0.375, 0.06615, 0.625, 0.06313, 0.625, 0.06363, 0.375, 0.06564, 0.375, 0.75, 0.625, 0.75, 0.6162, 0.8247, 0.3833, 0.8238, 0.625, 0.7366, 0.7482, 0.7402, 0.7001, 0.7501, 0.625, 0.75, 0.375, 0.7307, 0.625, 0.7366, 0.625, 0.75, 0.375, 0.75, 0.625, 0.006158, 0.625, 0.06313, 0.375, 0.06615, 0.375, 0.0, 0.875, 0.6869, 0.8333, 0.6571, 0.875, 0.6869, 0.375, 0.2235, 0.625, 0.2226, 0.625, 0.2229, 0.375, 0.2232, 0.0, 0.0, 0.625, 0.5269, 0.375, 0.5262, 0.375, 0.5262, 0.0, 0.0, 0.0, 0.0, 0.0, 0.0, 0.875, 0.6869, 0.8333, 0.6571, 0.625, 0.5269, 0.625, 0.4658, 0.0, 0.0, 0.0, 0.0, 0.0, 0.0, 0.625, 0.4658, 0.875, 0.6869, 0.625, 0.2774, 0.375, 0.2774, 0.375, 0.2232, 0.625, 0.2229, 0.375, 0.4658, 0.625, 0.4616, 0.625, 0.4658, 0.375, 0.4658, 0.375, 0.2236, 0.625, 0.2224, 0.625, 0.2226, 0.375, 0.2235, 0.375, 0.2774, 0.625, 0.2774, 0.625, 0.2774, 0.375, 0.2774, 0.375, 0.2774, 0.625, 0.2774, 0.625, 0.2774, 0.375, 0.2774, 0.625, 0.2774, 0.625, 0.2229, 0.625, 0.2226, 0.625, 0.2774, 0.625, 0.2224, 0.625, 0.2774, 0.625, 0.2774, 0.625, 0.2226, 0.375, 0.06564, 0.625, 0.06363, 0.625, 0.2224, 0.375, 0.2236, 0.625, 0.7366, 0.375, 0.7307, 0.375, 0.5254, 0.625, 0.5277, 0.625, 0.7366, 0.625, 0.5277, 0.7482, 0.7402, 0.3833, 0.8238, 0.6162, 0.8247, 0.625, 1.0, 0.375, 1.0, 0.7001, 0.7501, 0.7482, 0.7402, 0.875, 0.7438, 0.875, 0.75, 0.625, 0.06313, 0.875, 0.7438, 0.7482, 0.7402, 0.625, 0.5277, 0.625, 0.06313, 0.625, 0.5277, 0.625, 0.5271, 0.8333, 0.6571, 0.625, 0.5271, 0.375, 0.526, 0.375, 0.5262, 0.625, 0.5269, 0.8333, 0.6571, 0.625, 0.5271, 0.625, 0.5269, 0.625, 0.06363, 0.625, 0.4616, 0.625, 0.2774, 0.625, 0.2224, 0.375, 0.2774, 0.625, 0.2774, 0.625, 0.4616, 0.375, 0.4658, 0.625, 0.4658, 0.625, 0.4616, 0.625, 0.06363])
me_cube_008.materials.append(mat_black_plastic)
me_cube_008.materials.append(mat_dark_metal_1)
me_cube_008.materials.append(mat_silver_contacts)
me_cube_008.materials.append(mat_matt_black_pcb)
me_cube_008.update()

# ---- objects
ob_reference = bpy.data.objects.new('reference', None)
ob_pcb = bpy.data.objects.new('PCB', me_plane)
ob_i_o_panel = bpy.data.objects.new('I/O panel', me_plane_001)
ob_sata_ports = bpy.data.objects.new('SATA ports', me_cube)
ob_atx_power_24_pin = bpy.data.objects.new('ATX power 24_pin', me_cube_001)
ob_soundcard = bpy.data.objects.new('soundcard', me_plane_002)
ob_pcie_x16 = bpy.data.objects.new('pcie_x16', me_cube_003)
ob_pcie_x8 = bpy.data.objects.new('pcie_x8', me_cube_004)
ob_pcie_x8_001 = bpy.data.objects.new('pcie_x8.001', me_cube_005)
ob_ram_base = bpy.data.objects.new('RAM base', me_cube_002)
ob_ram_leds = bpy.data.objects.new('RAM leds', me_cube_006)
ob_chipset_cover = bpy.data.objects.new('chipset cover', me_cube_008)
ob_corsair_vengeance_lpx_001 = bpy.data.objects.new('Corsair Vengeance LPX.001', None)
ob_corsair_vengeance_lpx_003 = bpy.data.objects.new('Corsair Vengeance LPX.003', None)
ob_corsair_vengeance_lpx_002 = bpy.data.objects.new('Corsair Vengeance LPX.002', None)
ob_corsair_vengeance_lpx_004 = bpy.data.objects.new('Corsair Vengeance LPX.004', None)

# ---- transforms, parenting, visibility, modifiers, constraints
ob_reference.location = (0.1217, -0.1551, 0.0)
ob_reference.scale = (0.9019, 0.9019, 0.9019)
ob_reference.empty_display_type = 'IMAGE'
ob_reference.empty_display_size = 0.4
ob_reference.show_empty_image_perspective = False
ob_reference.use_empty_image_alpha = True
ob_reference.color = (1.0, 1.0, 1.0, 0.2)
ob_pcb.location = (0.003, -0.001, 0.002)
_m = ob_pcb.modifiers.new('Bevel', 'BEVEL')
_m.width = 0.005
_m.width_pct = 0.005
_m.segments = 6
_m.limit_method = 'WEIGHT'
_m = ob_pcb.modifiers.new('Auto Smooth', 'NODES')
_m.node_group = ng_auto_smooth
_gi = [s.identifier for s in ng_auto_smooth.interface.items_tree if s.item_type == 'SOCKET' and s.in_out == 'INPUT']
_m[_gi[1]] = 0.5236  # Angle
ob_i_o_panel.location = (0.0, 0.0, 0.0)
ob_sata_ports.location = (0.24, -0.223, 0.0035)
_m = ob_sata_ports.modifiers.new('Auto Smooth', 'NODES')
_m.node_group = ng_auto_smooth
_gi = [s.identifier for s in ng_auto_smooth.interface.items_tree if s.item_type == 'SOCKET' and s.in_out == 'INPUT']
_m[_gi[1]] = 0.5236  # Angle
ob_atx_power_24_pin.location = (0.2363, -0.103, 0.0035)
ob_soundcard.location = (0.01, -0.247, 0.0035)
ob_pcie_x16.location = (0.045, -0.182, 0.0035)
ob_pcie_x8.location = (0.045, -0.243, 0.0035)
ob_pcie_x8_001.location = (0.045, -0.2835, 0.0035)
ob_ram_base.location = (0.1945, -0.0865, 0.0035)
_m = ob_ram_base.modifiers.new('Mirror', 'MIRROR')
_m.use_axis = (False, True, False)
_m = ob_ram_base.modifiers.new('Array', 'ARRAY')
_m.count = 4
_m.use_constant_offset = True
_m.constant_offset_displace = (0.009, 0.0, 0.0)
_m.use_relative_offset = False
ob_ram_leds.location = (0.1945, -0.0865, 0.0035)
_m = ob_ram_leds.modifiers.new('Mirror', 'MIRROR')
_m.use_axis = (False, True, False)
_m = ob_ram_leds.modifiers.new('Array', 'ARRAY')
_m.count = 3
_m.use_constant_offset = True
_m.constant_offset_displace = (0.009, 0.0, 0.0)
_m.use_relative_offset = False
ob_chipset_cover.location = (0.1945, -0.231, 0.0065)
ob_corsair_vengeance_lpx_001.location = (0.181, -0.0865, 0.006)
ob_corsair_vengeance_lpx_001.empty_display_size = 0.0001
ob_corsair_vengeance_lpx_001.instance_type = 'COLLECTION'
ob_corsair_vengeance_lpx_003.location = (0.199, -0.0865, 0.006)
ob_corsair_vengeance_lpx_003.empty_display_size = 0.0001
ob_corsair_vengeance_lpx_003.instance_type = 'COLLECTION'
ob_corsair_vengeance_lpx_002.location = (0.19, -0.0865, 0.006)
ob_corsair_vengeance_lpx_002.empty_display_size = 0.0001
ob_corsair_vengeance_lpx_002.instance_type = 'COLLECTION'
ob_corsair_vengeance_lpx_004.location = (0.208, -0.0865, 0.006)
ob_corsair_vengeance_lpx_004.empty_display_size = 0.0001
ob_corsair_vengeance_lpx_004.instance_type = 'COLLECTION'
ob_corsair_vengeance_lpx_001.instance_collection = col_corsair_vengeance_lpx_red
ob_corsair_vengeance_lpx_003.instance_collection = col_corsair_vengeance_lpx_red
ob_corsair_vengeance_lpx_002.instance_collection = col_corsair_vengeance_lpx_white
ob_corsair_vengeance_lpx_004.instance_collection = col_corsair_vengeance_lpx_white

# ---- collection membership
scene.collection.objects.link(ob_reference)
col_atx_z390_aorus_pro.objects.link(ob_pcb)
col_atx_z390_aorus_pro.objects.link(ob_i_o_panel)
col_atx_z390_aorus_pro.objects.link(ob_sata_ports)
col_atx_z390_aorus_pro.objects.link(ob_atx_power_24_pin)
col_atx_z390_aorus_pro.objects.link(ob_soundcard)
col_atx_z390_aorus_pro.objects.link(ob_pcie_x16)
col_atx_z390_aorus_pro.objects.link(ob_pcie_x8)
col_atx_z390_aorus_pro.objects.link(ob_pcie_x8_001)
col_atx_z390_aorus_pro.objects.link(ob_ram_base)
col_atx_z390_aorus_pro.objects.link(ob_ram_leds)
col_atx_z390_aorus_pro.objects.link(ob_chipset_cover)
col_imports.objects.link(ob_corsair_vengeance_lpx_001)
col_imports.objects.link(ob_corsair_vengeance_lpx_003)
col_imports.objects.link(ob_corsair_vengeance_lpx_002)
col_imports.objects.link(ob_corsair_vengeance_lpx_004)

# ---- scene / render settings (as saved in the file)
scene.frame_start = 0; scene.frame_end = 0; scene.frame_set(0)
scene.render.engine = 'CYCLES'
scene.cycles.sampling_pattern = 'TABULATED_SOBOL'
scene.cycles.use_light_tree = False
scene.view_settings.view_transform = 'Filmic'
bpy.context.view_layer.update()

# ---- added for rendering (the .blend has no active camera and no usable light): camera, sun
cam_auto = bpy.data.cameras.new('AutoCamera')
cam_auto.lens = 50.0
cam_auto.sensor_width = 36.0
cam_auto.clip_end = 1000.0
ob_auto_camera = bpy.data.objects.new('AutoCamera', cam_auto)
scene.collection.objects.link(ob_auto_camera)
ob_auto_camera.location = (0.489614, -0.592337, 0.314891)
ob_auto_camera.rotation_euler = (1.09748, -7.21219e-08, 0.694738)
scene.camera = ob_auto_camera
light_auto_sun = bpy.data.lights.new('AutoSun', 'SUN')
light_auto_sun.energy = 3.0
light_auto_sun.angle = 0.0523599
ob_auto_sun = bpy.data.objects.new('AutoSun', light_auto_sun)
scene.collection.objects.link(ob_auto_sun)
ob_auto_sun.rotation_euler = (0.872665, 0.174533, 0.523599)
bpy.context.view_layer.update()
